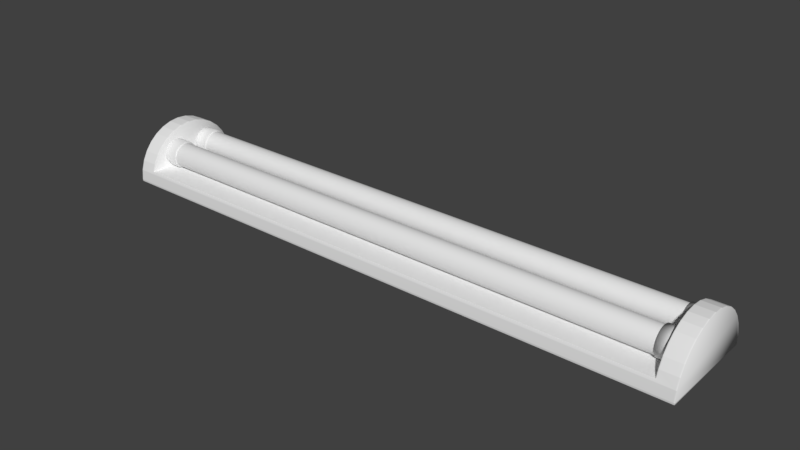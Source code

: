 # Source: lightA.blend  (saved by Blender 2.79.0; exported with 4.5.12 LTS)
import bpy
from mathutils import Matrix  # noqa: F401  (used for matrix-valued properties, if any)

bpy.ops.wm.read_factory_settings(use_empty=True)
scene = bpy.context.scene
scene.name = 'Scene'

# ---- collections
col_collection_1 = bpy.data.collections.new('Collection 1'); scene.collection.children.link(col_collection_1)

# ---- world
world_world = bpy.data.worlds.new('World'); scene.world = world_world
world_world.color = (0.05088, 0.05088, 0.05088)
world_world.use_sun_shadow = False
world_world.sun_shadow_jitter_overblur = 0.0
world_world.cycles.sampling_method = 'MANUAL'

# ---- meshes
me_cylinder_001 = bpy.data.meshes.new('Cylinder.001')
me_cylinder_001.from_pydata([(0.0, 1.0, -1.0), (0.0, 1.0, 1.0), (0.1951, 0.9808, -1.0), (0.1951, 0.9808, 1.0), (0.3827, 0.9239, -1.0), (0.3827, 0.9239, 1.0), (0.5556, 0.8315, -1.0), (0.5556, 0.8315, 1.0), (0.7071, 0.7071, -1.0), (0.7071, 0.7071, 1.0), (0.8315, 0.5556, -1.0), (0.8315, 0.5556, 1.0), (0.9239, 0.3827, -1.0), (0.9239, 0.3827, 1.0), (0.9808, 0.1951, -1.0), (0.9808, 0.1951, 1.0), (1.0, 7.55e-08, -1.0), (1.0, 7.55e-08, 1.0), (0.9808, -0.1951, -1.0), (0.9808, -0.1951, 1.0), (0.9239, -0.3827, -1.0), (0.9239, -0.3827, 1.0), (0.8315, -0.5556, -1.0), (0.8315, -0.5556, 1.0), (0.7071, -0.7071, -1.0), (0.7071, -0.7071, 1.0), (0.5556, -0.8315, -1.0), (0.5556, -0.8315, 1.0), (0.3827, -0.9239, -1.0), (0.3827, -0.9239, 1.0), (0.1951, -0.9808, -1.0), (0.1951, -0.9808, 1.0), (-3.258e-07, -1.0, -1.0), (-3.258e-07, -1.0, 1.0), (-0.1951, -0.9808, -1.0), (-0.1951, -0.9808, 1.0), (-0.3827, -0.9239, -1.0), (-0.3827, -0.9239, 1.0), (-0.5556, -0.8315, -1.0), (-0.5556, -0.8315, 1.0), (-0.7071, -0.7071, -1.0), (-0.7071, -0.7071, 1.0), (-0.8315, -0.5556, -1.0), (-0.8315, -0.5556, 1.0), (-0.9239, -0.3827, -1.0), (-0.9239, -0.3827, 1.0), (-0.9808, -0.1951, -1.0), (-0.9808, -0.1951, 1.0), (-1.0, 9.656e-07, -1.0), (-1.0, 9.656e-07, 1.0), (-0.9808, 0.1951, -1.0), (-0.9808, 0.1951, 1.0), (-0.9239, 0.3827, -1.0), (-0.9239, 0.3827, 1.0), (-0.8315, 0.5556, -1.0), (-0.8315, 0.5556, 1.0), (-0.7071, 0.7071, -1.0), (-0.7071, 0.7071, 1.0), (-0.5556, 0.8315, -1.0), (-0.5556, 0.8315, 1.0), (-0.3827, 0.9239, -1.0), (-0.3827, 0.9239, 1.0), (-0.1951, 0.9808, -1.0), (-0.1951, 0.9808, 1.0)], [], [(0, 1, 3, 2), (2, 3, 5, 4), (4, 5, 7, 6), (6, 7, 9, 8), (8, 9, 11, 10), (10, 11, 13, 12), (12, 13, 15, 14), (14, 15, 17, 16), (16, 17, 19, 18), (18, 19, 21, 20), (20, 21, 23, 22), (22, 23, 25, 24), (24, 25, 27, 26), (26, 27, 29, 28), (28, 29, 31, 30), (30, 31, 33, 32), (32, 33, 35, 34), (34, 35, 37, 36), (36, 37, 39, 38), (38, 39, 41, 40), (40, 41, 43, 42), (42, 43, 45, 44), (44, 45, 47, 46), (46, 47, 49, 48), (48, 49, 51, 50), (50, 51, 53, 52), (52, 53, 55, 54), (54, 55, 57, 56), (56, 57, 59, 58), (58, 59, 61, 60), (3, 1, 63, 61, 59, 57, 55, 53, 51, 49, 47, 45, 43, 41, 39, 37, 35, 33, 31, 29, 27, 25, 23, 21, 19, 17, 15, 13, 11, 9, 7, 5), (60, 61, 63, 62), (62, 63, 1, 0), (0, 2, 4, 6, 8, 10, 12, 14, 16, 18, 20, 22, 24, 26, 28, 30, 32, 34, 36, 38, 40, 42, 44, 46, 48, 50, 52, 54, 56, 58, 60, 62)])
me_cylinder_001.polygons.foreach_set('use_smooth', [True] * 34)
me_cylinder_001.use_remesh_preserve_volume = False
me_cylinder_001.use_remesh_preserve_attributes = False
me_cylinder_001.use_mirror_vertex_groups = False
me_cylinder_001.update()
me_cylinder = bpy.data.meshes.new('Cylinder')
me_cylinder.from_pydata([(0.00453, 0.9996, -0.9954), (-9.604e-09, 0.9954, -1.0), (-0.00453, 0.9996, -0.9954), (0.00356, 0.9993, -0.9972), (0.002358, 0.9984, -0.9987), (0.002452, 0.9997, -0.9954), (0.00173, 0.9994, -0.9973), (0.00103, 0.999, -0.9987), (-2.72e-09, 0.9992, -0.9983), (-0.001108, 0.9971, -0.9997), (-0.002358, 0.9984, -0.9987), (0.001108, 0.9971, -0.9997), (-5.84e-09, 0.9981, -0.9993), (-0.00103, 0.999, -0.9987), (-0.002452, 0.9997, -0.9954), (2.328e-10, 0.9997, -0.9954), (-0.00356, 0.9993, -0.9972), (-0.00173, 0.9994, -0.9973), (-1.019e-09, 0.9995, -0.9973), (6.112e-10, 0.9954, 1.0), (0.00453, 0.9996, 0.9954), (-0.00453, 0.9996, 0.9954), (0.001108, 0.9971, 0.9997), (0.002358, 0.9984, 0.9987), (-0.001108, 0.9971, 0.9997), (4.56e-10, 0.9981, 0.9993), (0.00103, 0.999, 0.9987), (1.233e-10, 0.9992, 0.9983), (0.002452, 0.9997, 0.9954), (-2.328e-10, 0.9997, 0.9954), (0.00356, 0.9993, 0.9972), (0.00173, 0.9994, 0.9973), (-5.821e-11, 0.9995, 0.9973), (-0.00356, 0.9993, 0.9972), (-0.002358, 0.9984, 0.9987), (-0.002452, 0.9997, 0.9954), (-0.00173, 0.9994, 0.9973), (-0.00103, 0.999, 0.9987), (-3.269e-07, -0.9954, -1.0), (0.00453, -0.9996, -0.9954), (-0.004531, -0.9996, -0.9954), (0.001107, -0.9971, -0.9997), (0.002357, -0.9984, -0.9987), (-0.001108, -0.9971, -0.9997), (-3.283e-07, -0.9981, -0.9993), (0.001029, -0.999, -0.9987), (-3.275e-07, -0.9992, -0.9983), (0.002452, -0.9997, -0.9954), (-3.268e-07, -0.9997, -0.9954), (0.003559, -0.9993, -0.9972), (0.001729, -0.9994, -0.9973), (-3.27e-07, -0.9995, -0.9973), (-0.00356, -0.9993, -0.9972), (-0.002358, -0.9984, -0.9987), (-0.002452, -0.9997, -0.9954), (-0.00173, -0.9994, -0.9973), (-0.00103, -0.999, -0.9987), (0.00453, -0.9996, 0.9954), (-3.238e-07, -0.9954, 1.0), (-0.004531, -0.9996, 0.9954), (0.003559, -0.9993, 0.9972), (0.002357, -0.9984, 0.9987), (0.002452, -0.9997, 0.9954), (0.001729, -0.9994, 0.9973), (0.001029, -0.999, 0.9987), (-3.268e-07, -0.9992, 0.9983), (-0.001108, -0.9971, 0.9997), (-0.002358, -0.9984, 0.9987), (0.001107, -0.9971, 0.9997), (-3.271e-07, -0.9981, 0.9993), (-0.00103, -0.999, 0.9987), (-0.002452, -0.9997, 0.9954), (-3.256e-07, -0.9997, 0.9954), (-0.00356, -0.9993, 0.9972), (-0.00173, -0.9994, 0.9973), (-3.261e-07, -0.9995, 0.9973), (-0.1942, -0.9763, -1.0), (-0.1906, -0.9812, -0.9954), (-0.1994, -0.9795, -0.9954), (-0.1934, -0.9781, -0.9997), (-0.1925, -0.9797, -0.9987), (-0.1956, -0.9777, -0.9997), (-0.1947, -0.9789, -0.9993), (-0.1939, -0.98, -0.9987), (-0.1949, -0.98, -0.9983), (-0.1926, -0.981, -0.9954), (-0.195, -0.9805, -0.9954), (-0.1915, -0.9808, -0.9972), (-0.1933, -0.9805, -0.9973), (-0.195, -0.9803, -0.9973), (-0.1984, -0.9794, -0.9972), (-0.1971, -0.9788, -0.9987), (-0.1974, -0.98, -0.9954), (-0.1967, -0.9799, -0.9973), (-0.1959, -0.9796, -0.9987), (-0.1942, -0.9763, 1.0), (-0.1994, -0.9795, 0.9954), (-0.1906, -0.9812, 0.9954), (-0.1956, -0.9777, 0.9997), (-0.1971, -0.9788, 0.9987), (-0.1934, -0.9781, 0.9997), (-0.1947, -0.9789, 0.9993), (-0.1959, -0.9796, 0.9987), (-0.1949, -0.98, 0.9983), (-0.1974, -0.98, 0.9954), (-0.195, -0.9805, 0.9954), (-0.1984, -0.9794, 0.9972), (-0.1967, -0.9799, 0.9973), (-0.195, -0.9803, 0.9973), (-0.1915, -0.9808, 0.9972), (-0.1925, -0.9797, 0.9987), (-0.1926, -0.981, 0.9954), (-0.1933, -0.9805, 0.9973), (-0.1939, -0.98, 0.9987), (-0.3809, -0.9197, -1.0), (-0.3783, -0.9252, -0.9954), (-0.3867, -0.9217, -0.9954), (-0.3805, -0.9216, -0.9997), (-0.3799, -0.9233, -0.9987), (-0.3826, -0.9207, -0.9997), (-0.382, -0.9221, -0.9993), (-0.3813, -0.9233, -0.9987), (-0.3824, -0.9231, -0.9983), (-0.3803, -0.9245, -0.9954), (-0.3826, -0.9236, -0.9954), (-0.3791, -0.9246, -0.9972), (-0.3809, -0.924, -0.9973), (-0.3825, -0.9235, -0.9973), (-0.3857, -0.9219, -0.9972), (-0.3843, -0.9215, -0.9987), (-0.3848, -0.9227, -0.9954), (-0.3841, -0.9227, -0.9973), (-0.3832, -0.9225, -0.9987), (-0.3783, -0.9252, 0.9954), (-0.3809, -0.9197, 1.0), (-0.3867, -0.9217, 0.9954), (-0.3791, -0.9246, 0.9972), (-0.3799, -0.9233, 0.9987), (-0.3803, -0.9245, 0.9954), (-0.3809, -0.924, 0.9973), (-0.3813, -0.9233, 0.9987), (-0.3824, -0.9231, 0.9983), (-0.3826, -0.9207, 0.9997), (-0.3843, -0.9215, 0.9987), (-0.3805, -0.9216, 0.9997), (-0.382, -0.9221, 0.9993), (-0.3832, -0.9225, 0.9987), (-0.3848, -0.9227, 0.9954), (-0.3826, -0.9236, 0.9954), (-0.3857, -0.9219, 0.9972), (-0.3841, -0.9227, 0.9973), (-0.3825, -0.9235, 0.9973), (-0.553, -0.8277, -1.0), (-0.5516, -0.8336, -0.9954), (-0.5591, -0.8286, -0.9954), (-0.553, -0.8296, -0.9997), (-0.5527, -0.8315, -0.9987), (-0.5549, -0.8284, -0.9997), (-0.5545, -0.8299, -0.9993), (-0.5541, -0.8312, -0.9987), (-0.5551, -0.8308, -0.9983), (-0.5534, -0.8326, -0.9954), (-0.5554, -0.8313, -0.9954), (-0.5522, -0.8329, -0.9972), (-0.5538, -0.8319, -0.9973), (-0.5553, -0.8311, -0.9973), (-0.5581, -0.8289, -0.9972), (-0.5567, -0.8289, -0.9987), (-0.5574, -0.8298, -0.9954), (-0.5567, -0.83, -0.9973), (-0.5558, -0.83, -0.9987), (-0.5516, -0.8336, 0.9954), (-0.553, -0.8277, 1.0), (-0.5591, -0.8286, 0.9954), (-0.5522, -0.8329, 0.9972), (-0.5527, -0.8315, 0.9987), (-0.5534, -0.8326, 0.9954), (-0.5538, -0.8319, 0.9973), (-0.5541, -0.8312, 0.9987), (-0.5551, -0.8308, 0.9983), (-0.5549, -0.8284, 0.9997), (-0.5567, -0.8289, 0.9987), (-0.553, -0.8296, 0.9997), (-0.5545, -0.8299, 0.9993), (-0.5558, -0.83, 0.9987), (-0.5574, -0.8298, 0.9954), (-0.5554, -0.8313, 0.9954), (-0.5581, -0.8289, 0.9972), (-0.5567, -0.83, 0.9973), (-0.5553, -0.8311, 0.9973), (-0.7039, -0.7039, -1.0), (-0.7036, -0.71, -0.9954), (-0.71, -0.7036, -0.9954), (-0.7043, -0.7058, -0.9997), (-0.7043, -0.7077, -0.9987), (-0.7058, -0.7042, -0.9997), (-0.7058, -0.7058, -0.9993), (-0.7056, -0.7071, -0.9987), (-0.7065, -0.7065, -0.9983), (-0.7052, -0.7086, -0.9954), (-0.7069, -0.7069, -0.9954), (-0.7041, -0.7091, -0.9972), (-0.7055, -0.7079, -0.9973), (-0.7068, -0.7068, -0.9973), (-0.7091, -0.7041, -0.9972), (-0.7077, -0.7043, -0.9987), (-0.7086, -0.7052, -0.9954), (-0.7079, -0.7055, -0.9973), (-0.7071, -0.7056, -0.9987), (-0.7036, -0.71, 0.9954), (-0.7039, -0.7039, 1.0), (-0.71, -0.7036, 0.9954), (-0.7041, -0.7091, 0.9972), (-0.7043, -0.7077, 0.9987), (-0.7052, -0.7086, 0.9954), (-0.7055, -0.7079, 0.9973), (-0.7056, -0.7071, 0.9987), (-0.7065, -0.7065, 0.9983), (-0.7058, -0.7042, 0.9997), (-0.7077, -0.7043, 0.9987), (-0.7043, -0.7058, 0.9997), (-0.7058, -0.7058, 0.9993), (-0.7071, -0.7056, 0.9987), (-0.7086, -0.7052, 0.9954), (-0.7069, -0.7069, 0.9954), (-0.7091, -0.7041, 0.9972), (-0.7079, -0.7055, 0.9973), (-0.7068, -0.7068, 0.9973), (-0.8277, -0.553, -1.0), (-0.8286, -0.5591, -0.9954), (-0.8336, -0.5516, -0.9954), (-0.8284, -0.5549, -0.9997), (-0.8289, -0.5567, -0.9987), (-0.8296, -0.553, -0.9997), (-0.8299, -0.5545, -0.9993), (-0.83, -0.5558, -0.9987), (-0.8308, -0.5551, -0.9983), (-0.8299, -0.5574, -0.9954), (-0.8313, -0.5554, -0.9954), (-0.8289, -0.5581, -0.9972), (-0.83, -0.5567, -0.9973), (-0.8311, -0.5553, -0.9973), (-0.8329, -0.5522, -0.9972), (-0.8315, -0.5527, -0.9987), (-0.8326, -0.5534, -0.9954), (-0.8319, -0.5538, -0.9973), (-0.8312, -0.5541, -0.9987), (-0.8286, -0.5591, 0.9954), (-0.8277, -0.553, 1.0), (-0.8336, -0.5516, 0.9954), (-0.8289, -0.5581, 0.9972), (-0.8289, -0.5567, 0.9987), (-0.8299, -0.5574, 0.9954), (-0.83, -0.5567, 0.9973), (-0.83, -0.5558, 0.9987), (-0.8308, -0.5551, 0.9983), (-0.8296, -0.553, 0.9997), (-0.8315, -0.5527, 0.9987), (-0.8284, -0.5549, 0.9997), (-0.8299, -0.5545, 0.9993), (-0.8312, -0.5541, 0.9987), (-0.8326, -0.5534, 0.9954), (-0.8313, -0.5554, 0.9954), (-0.8329, -0.5522, 0.9972), (-0.8319, -0.5538, 0.9973), (-0.8311, -0.5553, 0.9973), (-0.9197, -0.3809, -1.0), (-0.9217, -0.3867, -0.9954), (-0.9252, -0.3783, -0.9954), (-0.9207, -0.3826, -0.9997), (-0.9215, -0.3843, -0.9987), (-0.9216, -0.3805, -0.9997), (-0.9221, -0.382, -0.9993), (-0.9225, -0.3832, -0.9987), (-0.9231, -0.3824, -0.9983), (-0.9227, -0.3848, -0.9954), (-0.9236, -0.3826, -0.9954), (-0.9219, -0.3857, -0.9972), (-0.9227, -0.3841, -0.9973), (-0.9235, -0.3825, -0.9973), (-0.9246, -0.3791, -0.9972), (-0.9233, -0.3799, -0.9987), (-0.9245, -0.3803, -0.9954), (-0.924, -0.3809, -0.9973), (-0.9233, -0.3813, -0.9987), (-0.9217, -0.3867, 0.9954), (-0.9197, -0.3809, 1.0), (-0.9252, -0.3783, 0.9954), (-0.9219, -0.3857, 0.9972), (-0.9215, -0.3843, 0.9987), (-0.9227, -0.3848, 0.9954), (-0.9227, -0.3841, 0.9973), (-0.9225, -0.3832, 0.9987), (-0.9231, -0.3824, 0.9983), (-0.9216, -0.3805, 0.9997), (-0.9233, -0.3799, 0.9987), (-0.9207, -0.3826, 0.9997), (-0.9221, -0.382, 0.9993), (-0.9233, -0.3813, 0.9987), (-0.9245, -0.3803, 0.9954), (-0.9236, -0.3826, 0.9954), (-0.9246, -0.3791, 0.9972), (-0.924, -0.3809, 0.9973), (-0.9235, -0.3825, 0.9973), (-0.9763, -0.1942, -1.0), (-0.9795, -0.1994, -0.9954), (-0.9812, -0.1906, -0.9954), (-0.9777, -0.1956, -0.9997), (-0.9788, -0.1971, -0.9987), (-0.9781, -0.1934, -0.9997), (-0.9789, -0.1947, -0.9993), (-0.9796, -0.1959, -0.9987), (-0.98, -0.1949, -0.9983), (-0.98, -0.1974, -0.9954), (-0.9805, -0.195, -0.9954), (-0.9794, -0.1984, -0.9972), (-0.9799, -0.1967, -0.9973), (-0.9803, -0.195, -0.9973), (-0.9808, -0.1915, -0.9972), (-0.9797, -0.1925, -0.9987), (-0.981, -0.1926, -0.9954), (-0.9805, -0.1933, -0.9973), (-0.98, -0.1939, -0.9987), (-0.9795, -0.1994, 0.9954), (-0.9763, -0.1942, 1.0), (-0.9812, -0.1906, 0.9954), (-0.9794, -0.1984, 0.9972), (-0.9788, -0.1971, 0.9987), (-0.98, -0.1974, 0.9954), (-0.9799, -0.1967, 0.9973), (-0.9796, -0.1959, 0.9987), (-0.98, -0.1949, 0.9983), (-0.9781, -0.1934, 0.9997), (-0.9797, -0.1925, 0.9987), (-0.9777, -0.1956, 0.9997), (-0.9789, -0.1947, 0.9993), (-0.98, -0.1939, 0.9987), (-0.981, -0.1926, 0.9954), (-0.9805, -0.195, 0.9954), (-0.9808, -0.1915, 0.9972), (-0.9805, -0.1933, 0.9973), (-0.9803, -0.195, 0.9973), (-0.9954, 9.572e-07, -1.0), (-0.9996, -0.00453, -0.9954), (-0.9996, 0.004531, -0.9954), (-0.9971, -0.001107, -0.9997), (-0.9984, -0.002357, -0.9987), (-0.9971, 0.001109, -0.9997), (-0.9981, 9.616e-07, -0.9993), (-0.999, -0.001029, -0.9987), (-0.9992, 9.64e-07, -0.9983), (-0.9997, -0.002451, -0.9954), (-0.9997, 9.66e-07, -0.9954), (-0.9993, -0.003559, -0.9972), (-0.9994, -0.001729, -0.9973), (-0.9995, 9.651e-07, -0.9973), (-0.9993, 0.003561, -0.9972), (-0.9984, 0.002359, -0.9987), (-0.9997, 0.002453, -0.9954), (-0.9994, 0.001731, -0.9973), (-0.999, 0.00103, -0.9987), (-0.9996, -0.00453, 0.9954), (-0.9954, 9.572e-07, 1.0), (-0.9996, 0.004531, 0.9954), (-0.9993, -0.003559, 0.9972), (-0.9984, -0.002357, 0.9987), (-0.9997, -0.002451, 0.9954), (-0.9994, -0.001729, 0.9973), (-0.999, -0.001029, 0.9987), (-0.9992, 9.644e-07, 0.9983), (-0.9971, 0.001109, 0.9997), (-0.9984, 0.002359, 0.9987), (-0.9971, -0.001107, 0.9997), (-0.9981, 9.627e-07, 0.9993), (-0.999, 0.00103, 0.9987), (-0.9997, 0.002453, 0.9954), (-0.9997, 9.653e-07, 0.9954), (-0.9993, 0.003561, 0.9972), (-0.9994, 0.001731, 0.9973), (-0.9995, 9.65e-07, 0.9973), (-0.9763, 0.1942, -1.0), (-0.9812, 0.1906, -0.9954), (-0.9795, 0.1994, -0.9954), (-0.9781, 0.1934, -0.9997), (-0.9797, 0.1925, -0.9987), (-0.9777, 0.1956, -0.9997), (-0.9789, 0.1947, -0.9993), (-0.98, 0.1939, -0.9987), (-0.98, 0.1949, -0.9983), (-0.981, 0.1926, -0.9954), (-0.9805, 0.195, -0.9954), (-0.9808, 0.1915, -0.9972), (-0.9805, 0.1933, -0.9973), (-0.9803, 0.195, -0.9973), (-0.9794, 0.1984, -0.9972), (-0.9788, 0.1971, -0.9987), (-0.98, 0.1974, -0.9954), (-0.9799, 0.1967, -0.9973), (-0.9796, 0.1959, -0.9987), (-0.9812, 0.1906, 0.9954), (-0.9763, 0.1942, 1.0), (-0.9795, 0.1994, 0.9954), (-0.9808, 0.1915, 0.9972), (-0.9797, 0.1925, 0.9987), (-0.981, 0.1926, 0.9954), (-0.9805, 0.1933, 0.9973), (-0.98, 0.1939, 0.9987), (-0.98, 0.1949, 0.9983), (-0.9777, 0.1956, 0.9997), (-0.9788, 0.1971, 0.9987), (-0.9781, 0.1934, 0.9997), (-0.9789, 0.1947, 0.9993), (-0.9796, 0.1959, 0.9987), (-0.98, 0.1974, 0.9954), (-0.9805, 0.195, 0.9954), (-0.9794, 0.1984, 0.9972), (-0.9799, 0.1967, 0.9973), (-0.9803, 0.195, 0.9973), (-0.9197, 0.3809, -1.0), (-0.9252, 0.3783, -0.9954), (-0.9217, 0.3867, -0.9954), (-0.9216, 0.3805, -0.9997), (-0.9233, 0.3799, -0.9987), (-0.9207, 0.3826, -0.9997), (-0.9221, 0.382, -0.9993), (-0.9233, 0.3813, -0.9987), (-0.9231, 0.3824, -0.9983), (-0.9245, 0.3803, -0.9954), (-0.9236, 0.3826, -0.9954), (-0.9246, 0.3791, -0.9972), (-0.924, 0.3809, -0.9973), (-0.9235, 0.3825, -0.9973), (-0.9219, 0.3857, -0.9972), (-0.9215, 0.3843, -0.9987), (-0.9227, 0.3848, -0.9954), (-0.9227, 0.3841, -0.9973), (-0.9225, 0.3832, -0.9987), (-0.9252, 0.3783, 0.9954), (-0.9197, 0.3809, 1.0), (-0.9217, 0.3867, 0.9954), (-0.9246, 0.3791, 0.9972), (-0.9233, 0.3799, 0.9987), (-0.9245, 0.3803, 0.9954), (-0.924, 0.3809, 0.9973), (-0.9233, 0.3813, 0.9987), (-0.9231, 0.3824, 0.9983), (-0.9207, 0.3826, 0.9997), (-0.9215, 0.3843, 0.9987), (-0.9216, 0.3805, 0.9997), (-0.9221, 0.382, 0.9993), (-0.9225, 0.3832, 0.9987), (-0.9227, 0.3848, 0.9954), (-0.9236, 0.3826, 0.9954), (-0.9219, 0.3857, 0.9972), (-0.9227, 0.3841, 0.9973), (-0.9235, 0.3825, 0.9973), (-0.8277, 0.553, -1.0), (-0.8336, 0.5516, -0.9954), (-0.8286, 0.5591, -0.9954), (-0.8296, 0.553, -0.9997), (-0.8315, 0.5527, -0.9987), (-0.8284, 0.5549, -0.9997), (-0.8299, 0.5545, -0.9993), (-0.8312, 0.5541, -0.9987), (-0.8308, 0.5551, -0.9983), (-0.8326, 0.5534, -0.9954), (-0.8313, 0.5554, -0.9954), (-0.8329, 0.5522, -0.9972), (-0.8319, 0.5538, -0.9973), (-0.8311, 0.5553, -0.9973), (-0.8289, 0.5581, -0.9972), (-0.8289, 0.5567, -0.9987), (-0.8298, 0.5574, -0.9954), (-0.83, 0.5567, -0.9973), (-0.83, 0.5558, -0.9987), (-0.8336, 0.5516, 0.9954), (-0.8277, 0.553, 1.0), (-0.8286, 0.5591, 0.9954), (-0.8329, 0.5522, 0.9972), (-0.8315, 0.5527, 0.9987), (-0.8326, 0.5534, 0.9954), (-0.8319, 0.5538, 0.9973), (-0.8312, 0.5541, 0.9987), (-0.8308, 0.5551, 0.9983), (-0.8284, 0.5549, 0.9997), (-0.8289, 0.5567, 0.9987), (-0.8296, 0.553, 0.9997), (-0.8299, 0.5545, 0.9993), (-0.83, 0.5558, 0.9987), (-0.8298, 0.5574, 0.9954), (-0.8313, 0.5554, 0.9954), (-0.8289, 0.5581, 0.9972), (-0.83, 0.5567, 0.9973), (-0.8311, 0.5553, 0.9973), (-0.7039, 0.7039, -1.0), (-0.71, 0.7036, -0.9954), (-0.7036, 0.71, -0.9954), (-0.7058, 0.7043, -0.9997), (-0.7077, 0.7043, -0.9987), (-0.7042, 0.7058, -0.9997), (-0.7058, 0.7058, -0.9993), (-0.7071, 0.7056, -0.9987), (-0.7065, 0.7065, -0.9983), (-0.7086, 0.7052, -0.9954), (-0.7069, 0.7069, -0.9954), (-0.7091, 0.7041, -0.9972), (-0.7079, 0.7055, -0.9973), (-0.7068, 0.7068, -0.9973), (-0.7041, 0.7091, -0.9972), (-0.7043, 0.7077, -0.9987), (-0.7052, 0.7086, -0.9954), (-0.7055, 0.7079, -0.9973), (-0.7056, 0.7071, -0.9987), (-0.71, 0.7036, 0.9954), (-0.7039, 0.7039, 1.0), (-0.7036, 0.71, 0.9954), (-0.7091, 0.7041, 0.9972), (-0.7077, 0.7043, 0.9987), (-0.7086, 0.7052, 0.9954), (-0.7079, 0.7055, 0.9973), (-0.7071, 0.7056, 0.9987), (-0.7065, 0.7065, 0.9983), (-0.7042, 0.7058, 0.9997), (-0.7043, 0.7077, 0.9987), (-0.7058, 0.7043, 0.9997), (-0.7058, 0.7058, 0.9993), (-0.7056, 0.7071, 0.9987), (-0.7052, 0.7086, 0.9954), (-0.7069, 0.7069, 0.9954), (-0.7041, 0.7091, 0.9972), (-0.7055, 0.7079, 0.9973), (-0.7068, 0.7068, 0.9973), (-0.553, 0.8277, -1.0), (-0.5591, 0.8286, -0.9954), (-0.5516, 0.8336, -0.9954), (-0.5549, 0.8284, -0.9997), (-0.5567, 0.8289, -0.9987), (-0.553, 0.8296, -0.9997), (-0.5545, 0.8299, -0.9993), (-0.5558, 0.83, -0.9987), (-0.5551, 0.8308, -0.9983), (-0.5574, 0.8299, -0.9954), (-0.5554, 0.8313, -0.9954), (-0.5581, 0.8289, -0.9972), (-0.5567, 0.83, -0.9973), (-0.5553, 0.8311, -0.9973), (-0.5522, 0.8329, -0.9972), (-0.5527, 0.8315, -0.9987), (-0.5534, 0.8326, -0.9954), (-0.5538, 0.8319, -0.9973), (-0.5541, 0.8312, -0.9987), (-0.5591, 0.8286, 0.9954), (-0.553, 0.8277, 1.0), (-0.5516, 0.8336, 0.9954), (-0.5581, 0.8289, 0.9972), (-0.5567, 0.8289, 0.9987), (-0.5574, 0.8299, 0.9954), (-0.5567, 0.83, 0.9973), (-0.5558, 0.83, 0.9987), (-0.5551, 0.8308, 0.9983), (-0.553, 0.8296, 0.9997), (-0.5527, 0.8315, 0.9987), (-0.5549, 0.8284, 0.9997), (-0.5545, 0.8299, 0.9993), (-0.5541, 0.8312, 0.9987), (-0.5534, 0.8326, 0.9954), (-0.5554, 0.8313, 0.9954), (-0.5522, 0.8329, 0.9972), (-0.5538, 0.8319, 0.9973), (-0.5553, 0.8311, 0.9973), (-0.3809, 0.9197, -1.0), (-0.3867, 0.9217, -0.9954), (-0.3783, 0.9252, -0.9954), (-0.3826, 0.9207, -0.9997), (-0.3843, 0.9215, -0.9987), (-0.3805, 0.9216, -0.9997), (-0.382, 0.9221, -0.9993), (-0.3832, 0.9225, -0.9987), (-0.3824, 0.9231, -0.9983), (-0.3848, 0.9227, -0.9954), (-0.3826, 0.9236, -0.9954), (-0.3857, 0.9219, -0.9972), (-0.3841, 0.9227, -0.9973), (-0.3825, 0.9235, -0.9973), (-0.3791, 0.9246, -0.9972), (-0.3799, 0.9233, -0.9987), (-0.3803, 0.9245, -0.9954), (-0.3809, 0.924, -0.9973), (-0.3813, 0.9233, -0.9987), (-0.3867, 0.9217, 0.9954), (-0.3809, 0.9197, 1.0), (-0.3783, 0.9252, 0.9954), (-0.3857, 0.9219, 0.9972), (-0.3843, 0.9215, 0.9987), (-0.3848, 0.9227, 0.9954), (-0.3841, 0.9227, 0.9973), (-0.3832, 0.9225, 0.9987), (-0.3824, 0.9231, 0.9983), (-0.3805, 0.9216, 0.9997), (-0.3799, 0.9233, 0.9987), (-0.3826, 0.9207, 0.9997), (-0.382, 0.9221, 0.9993), (-0.3813, 0.9233, 0.9987), (-0.3803, 0.9245, 0.9954), (-0.3826, 0.9236, 0.9954), (-0.3791, 0.9246, 0.9972), (-0.3809, 0.924, 0.9973), (-0.3825, 0.9235, 0.9973), (-0.1942, 0.9763, -1.0), (-0.1994, 0.9795, -0.9954), (-0.1906, 0.9812, -0.9954), (-0.1956, 0.9777, -0.9997), (-0.1971, 0.9788, -0.9987), (-0.1934, 0.9781, -0.9997), (-0.1947, 0.9789, -0.9993), (-0.1959, 0.9796, -0.9987), (-0.1949, 0.98, -0.9983), (-0.1974, 0.98, -0.9954), (-0.195, 0.9805, -0.9954), (-0.1984, 0.9794, -0.9972), (-0.1967, 0.9799, -0.9973), (-0.195, 0.9803, -0.9973), (-0.1915, 0.9808, -0.9972), (-0.1925, 0.9797, -0.9987), (-0.1926, 0.981, -0.9954), (-0.1933, 0.9805, -0.9973), (-0.1939, 0.98, -0.9987), (-0.1942, 0.9763, 1.0), (-0.1906, 0.9812, 0.9954), (-0.1994, 0.9795, 0.9954), (-0.1934, 0.9781, 0.9997), (-0.1925, 0.9797, 0.9987), (-0.1956, 0.9777, 0.9997), (-0.1947, 0.9789, 0.9993), (-0.1939, 0.98, 0.9987), (-0.1949, 0.98, 0.9983), (-0.1926, 0.981, 0.9954), (-0.195, 0.9805, 0.9954), (-0.1915, 0.9808, 0.9972), (-0.1933, 0.9805, 0.9973), (-0.195, 0.9803, 0.9973), (-0.1984, 0.9794, 0.9972), (-0.1971, 0.9788, 0.9987), (-0.1974, 0.98, 0.9954), (-0.1967, 0.9799, 0.9973), (-0.1959, 0.9796, 0.9987), (-0.2401, -0.9626, 0.9365), (-0.2358, -0.9685, 0.9456), (-0.2447, -0.961, 0.941), (-0.2398, -0.9644, 0.9386), (-0.2388, -0.9662, 0.941), (-0.2405, -0.9622, 0.9382), (-0.2401, -0.9643, 0.9396), (-0.2396, -0.966, 0.941), (-0.2402, -0.9653, 0.941), (-0.238, -0.9674, 0.9439), (-0.2405, -0.9656, 0.9424), (-0.2374, -0.9676, 0.9435), (-0.2389, -0.9668, 0.9424), (-0.2403, -0.9657, 0.9416), (-0.2429, -0.9614, 0.9407), (-0.2414, -0.9618, 0.9397), (-0.2428, -0.9634, 0.9414), (-0.2416, -0.9638, 0.941), (-0.2407, -0.964, 0.9404), (-0.2401, 0.9626, 0.9365), (-0.2447, 0.961, 0.941), (-0.2358, 0.9685, 0.9456), (-0.2405, 0.9622, 0.9382), (-0.2414, 0.9618, 0.9397), (-0.2398, 0.9644, 0.9386), (-0.2401, 0.9643, 0.9396), (-0.2407, 0.964, 0.9404), (-0.2402, 0.9653, 0.941), (-0.2428, 0.9634, 0.9414), (-0.2405, 0.9656, 0.9424), (-0.2429, 0.9614, 0.9407), (-0.2416, 0.9638, 0.941), (-0.2403, 0.9657, 0.9416), (-0.2374, 0.9676, 0.9435), (-0.2388, 0.9662, 0.941), (-0.238, 0.9674, 0.9439), (-0.2389, 0.9668, 0.9424), (-0.2396, 0.966, 0.941), (-0.2401, -0.9626, -0.9365), (-0.2447, -0.961, -0.941), (-0.2358, -0.9685, -0.9456), (-0.2405, -0.9622, -0.9382), (-0.2414, -0.9618, -0.9397), (-0.2398, -0.9644, -0.9386), (-0.2401, -0.9643, -0.9396), (-0.2407, -0.964, -0.9404), (-0.2402, -0.9653, -0.941), (-0.2428, -0.9634, -0.9414), (-0.2405, -0.9656, -0.9424), (-0.2429, -0.9614, -0.9407), (-0.2416, -0.9638, -0.941), (-0.2403, -0.9657, -0.9416), (-0.2374, -0.9676, -0.9435), (-0.2388, -0.9662, -0.941), (-0.238, -0.9674, -0.9439), (-0.2389, -0.9668, -0.9424), (-0.2396, -0.966, -0.941), (-0.2401, 0.9626, -0.9365), (-0.2358, 0.9685, -0.9456), (-0.2447, 0.961, -0.941), (-0.2398, 0.9644, -0.9386), (-0.2388, 0.9662, -0.941), (-0.2405, 0.9622, -0.9382), (-0.2401, 0.9643, -0.9396), (-0.2396, 0.966, -0.941), (-0.2402, 0.9653, -0.941), (-0.238, 0.9674, -0.9439), (-0.2405, 0.9656, -0.9424), (-0.2374, 0.9676, -0.9435), (-0.2389, 0.9668, -0.9424), (-0.2403, 0.9657, -0.9416), (-0.2429, 0.9614, -0.9407), (-0.2414, 0.9618, -0.9397), (-0.2428, 0.9634, -0.9414), (-0.2416, 0.9638, -0.941), (-0.2407, 0.964, -0.9404), (-0.3783, -0.9252, -0.9456), (-0.3809, -0.9197, -0.941), (-0.3867, -0.9217, -0.9456), (-0.3791, -0.9246, -0.9439), (-0.3799, -0.9233, -0.9424), (-0.3803, -0.9245, -0.9456), (-0.3809, -0.924, -0.9438), (-0.3813, -0.9233, -0.9423), (-0.3824, -0.9231, -0.9427), (-0.3826, -0.9207, -0.9414), (-0.3843, -0.9215, -0.9424), (-0.3805, -0.9216, -0.9414), (-0.382, -0.9221, -0.9417), (-0.3832, -0.9225, -0.9423), (-0.3848, -0.9227, -0.9456), (-0.3826, -0.9236, -0.9456), (-0.3857, -0.9219, -0.9439), (-0.3841, -0.9227, -0.9438), (-0.3825, -0.9235, -0.9437), (-0.5591, -0.8286, -0.9456), (-0.5516, -0.8336, -0.9456), (-0.553, -0.8277, -0.941), (-0.5574, -0.8298, -0.9456), (-0.5554, -0.8313, -0.9456), (-0.5581, -0.8289, -0.9439), (-0.5567, -0.83, -0.9438), (-0.5553, -0.8311, -0.9437), (-0.5551, -0.8308, -0.9427), (-0.5522, -0.8329, -0.9439), (-0.5527, -0.8315, -0.9424), (-0.5534, -0.8326, -0.9456), (-0.5538, -0.8319, -0.9438), (-0.5541, -0.8312, -0.9423), (-0.5549, -0.8284, -0.9414), (-0.5567, -0.8289, -0.9424), (-0.553, -0.8296, -0.9414), (-0.5545, -0.8299, -0.9417), (-0.5558, -0.83, -0.9423), (-0.8286, -0.5591, -0.9456), (-0.8277, -0.553, -0.941), (-0.8336, -0.5516, -0.9456), (-0.8289, -0.5581, -0.9439), (-0.8289, -0.5567, -0.9424), (-0.8299, -0.5574, -0.9456), (-0.83, -0.5567, -0.9438), (-0.83, -0.5558, -0.9423), (-0.8308, -0.5551, -0.9427), (-0.8296, -0.553, -0.9414), (-0.8315, -0.5527, -0.9424), (-0.8284, -0.5549, -0.9414), (-0.8299, -0.5545, -0.9417), (-0.8312, -0.5541, -0.9423), (-0.8326, -0.5534, -0.9456), (-0.8313, -0.5554, -0.9456), (-0.8329, -0.5522, -0.9439), (-0.8319, -0.5538, -0.9438), (-0.8311, -0.5553, -0.9437), (-0.71, -0.7036, -0.9456), (-0.7036, -0.71, -0.9456), (-0.7039, -0.7039, -0.941), (-0.7086, -0.7052, -0.9456), (-0.7069, -0.7069, -0.9456), (-0.7091, -0.7041, -0.9439), (-0.7079, -0.7055, -0.9438), (-0.7068, -0.7068, -0.9437), (-0.7065, -0.7065, -0.9427), (-0.7041, -0.7091, -0.9439), (-0.7043, -0.7077, -0.9424), (-0.7052, -0.7086, -0.9456), (-0.7055, -0.7079, -0.9438), (-0.7056, -0.7071, -0.9423), (-0.7058, -0.7042, -0.9414), (-0.7077, -0.7043, -0.9424), (-0.7043, -0.7058, -0.9414), (-0.7058, -0.7058, -0.9417), (-0.7071, -0.7056, -0.9423), (-0.9252, 0.3783, -0.9456), (-0.9197, 0.3809, -0.941), (-0.9217, 0.3867, -0.9456), (-0.9246, 0.3791, -0.9439), (-0.9233, 0.3799, -0.9424), (-0.9245, 0.3803, -0.9456), (-0.924, 0.3809, -0.9438), (-0.9233, 0.3813, -0.9423), (-0.9231, 0.3824, -0.9427), (-0.9207, 0.3826, -0.9414), (-0.9215, 0.3843, -0.9424), (-0.9216, 0.3805, -0.9414), (-0.9221, 0.382, -0.9417), (-0.9225, 0.3832, -0.9423), (-0.9227, 0.3848, -0.9456), (-0.9236, 0.3826, -0.9456), (-0.9219, 0.3857, -0.9439), (-0.9227, 0.3841, -0.9438), (-0.9235, 0.3825, -0.9437), (-0.8286, 0.5591, -0.9456), (-0.8336, 0.5516, -0.9456), (-0.8277, 0.553, -0.941), (-0.8298, 0.5574, -0.9456), (-0.8313, 0.5554, -0.9456), (-0.8289, 0.5581, -0.9439), (-0.83, 0.5567, -0.9438), (-0.8311, 0.5553, -0.9437), (-0.8308, 0.5551, -0.9427), (-0.8329, 0.5522, -0.9439), (-0.8315, 0.5527, -0.9424), (-0.8326, 0.5534, -0.9456), (-0.8319, 0.5538, -0.9438), (-0.8312, 0.5541, -0.9423), (-0.8284, 0.5549, -0.9414), (-0.8289, 0.5567, -0.9424), (-0.8296, 0.553, -0.9414), (-0.8299, 0.5545, -0.9417), (-0.83, 0.5558, -0.9423), (-0.9812, 0.1906, -0.9456), (-0.9763, 0.1942, -0.941), (-0.9795, 0.1994, -0.9456), (-0.9808, 0.1915, -0.9439), (-0.9797, 0.1925, -0.9424), (-0.981, 0.1926, -0.9456), (-0.9805, 0.1933, -0.9438), (-0.98, 0.1939, -0.9423), (-0.98, 0.1949, -0.9427), (-0.9777, 0.1956, -0.9414), (-0.9788, 0.1971, -0.9424), (-0.9781, 0.1934, -0.9414), (-0.9789, 0.1947, -0.9417), (-0.9796, 0.1959, -0.9423), (-0.98, 0.1974, -0.9456), (-0.9805, 0.195, -0.9456), (-0.9794, 0.1984, -0.9439), (-0.9799, 0.1967, -0.9438), (-0.9803, 0.195, -0.9437), (-0.9996, -0.00453, -0.9456), (-0.9954, 9.552e-07, -0.941), (-0.9996, 0.004531, -0.9456), (-0.9993, -0.003559, -0.9439), (-0.9984, -0.002357, -0.9424), (-0.9997, -0.002451, -0.9456), (-0.9994, -0.001729, -0.9438), (-0.999, -0.001029, -0.9423), (-0.9992, 9.634e-07, -0.9427), (-0.9971, 0.001109, -0.9414), (-0.9984, 0.002359, -0.9424), (-0.9971, -0.001107, -0.9414), (-0.9981, 9.607e-07, -0.9417), (-0.999, 0.00103, -0.9423), (-0.9997, 0.002453, -0.9456), (-0.9997, 9.653e-07, -0.9456), (-0.9993, 0.003561, -0.9439), (-0.9994, 0.001731, -0.9438), (-0.9995, 9.645e-07, -0.9437), (-0.3783, 0.9252, -0.9456), (-0.3867, 0.9217, -0.9456), (-0.3809, 0.9197, -0.941), (-0.3803, 0.9245, -0.9456), (-0.3826, 0.9236, -0.9456), (-0.3791, 0.9246, -0.9439), (-0.3809, 0.924, -0.9438), (-0.3825, 0.9235, -0.9437), (-0.3824, 0.9231, -0.9427), (-0.3857, 0.9219, -0.9439), (-0.3843, 0.9215, -0.9424), (-0.3848, 0.9227, -0.9456), (-0.3841, 0.9227, -0.9438), (-0.3832, 0.9225, -0.9423), (-0.3805, 0.9216, -0.9414), (-0.3799, 0.9233, -0.9424), (-0.3826, 0.9207, -0.9414), (-0.382, 0.9221, -0.9417), (-0.3813, 0.9233, -0.9423), (-0.71, 0.7036, -0.9456), (-0.7039, 0.7039, -0.941), (-0.7036, 0.71, -0.9456), (-0.7091, 0.7041, -0.9439), (-0.7077, 0.7043, -0.9424), (-0.7086, 0.7052, -0.9456), (-0.7079, 0.7055, -0.9438), (-0.7071, 0.7056, -0.9423), (-0.7065, 0.7065, -0.9427), (-0.7042, 0.7058, -0.9414), (-0.7043, 0.7077, -0.9424), (-0.7058, 0.7043, -0.9414), (-0.7058, 0.7058, -0.9417), (-0.7056, 0.7071, -0.9423), (-0.7052, 0.7086, -0.9456), (-0.7069, 0.7069, -0.9456), (-0.7041, 0.7091, -0.9439), (-0.7055, 0.7079, -0.9438), (-0.7068, 0.7068, -0.9437), (-0.5591, 0.8286, -0.9456), (-0.553, 0.8277, -0.941), (-0.5516, 0.8336, -0.9456), (-0.5581, 0.8289, -0.9439), (-0.5567, 0.8289, -0.9424), (-0.5574, 0.8299, -0.9456), (-0.5567, 0.83, -0.9438), (-0.5558, 0.83, -0.9423), (-0.5551, 0.8308, -0.9427), (-0.553, 0.8296, -0.9414), (-0.5527, 0.8315, -0.9424), (-0.5549, 0.8284, -0.9414), (-0.5545, 0.8299, -0.9417), (-0.5541, 0.8312, -0.9423), (-0.5534, 0.8326, -0.9456), (-0.5554, 0.8313, -0.9456), (-0.5522, 0.8329, -0.9439), (-0.5538, 0.8319, -0.9438), (-0.5553, 0.8311, -0.9437), (-0.9252, -0.3783, -0.9456), (-0.9217, -0.3867, -0.9456), (-0.9197, -0.3809, -0.941), (-0.9245, -0.3803, -0.9456), (-0.9236, -0.3826, -0.9456), (-0.9246, -0.3791, -0.9439), (-0.924, -0.3809, -0.9438), (-0.9235, -0.3825, -0.9437), (-0.9231, -0.3824, -0.9427), (-0.9219, -0.3857, -0.9439), (-0.9215, -0.3843, -0.9424), (-0.9227, -0.3848, -0.9456), (-0.9227, -0.3841, -0.9438), (-0.9225, -0.3832, -0.9423), (-0.9216, -0.3805, -0.9414), (-0.9233, -0.3799, -0.9424), (-0.9207, -0.3826, -0.9414), (-0.9221, -0.382, -0.9417), (-0.9233, -0.3813, -0.9423), (-0.9812, -0.1906, -0.9456), (-0.9795, -0.1994, -0.9456), (-0.9763, -0.1942, -0.941), (-0.981, -0.1926, -0.9456), (-0.9805, -0.195, -0.9456), (-0.9808, -0.1915, -0.9439), (-0.9805, -0.1933, -0.9438), (-0.9803, -0.195, -0.9437), (-0.98, -0.1949, -0.9427), (-0.9794, -0.1984, -0.9439), (-0.9788, -0.1971, -0.9424), (-0.98, -0.1974, -0.9456), (-0.9799, -0.1967, -0.9438), (-0.9796, -0.1959, -0.9423), (-0.9781, -0.1934, -0.9414), (-0.9797, -0.1925, -0.9424), (-0.9777, -0.1956, -0.9414), (-0.9789, -0.1947, -0.9417), (-0.98, -0.1939, -0.9423), (-0.9252, 0.3783, 0.9456), (-0.9217, 0.3867, 0.9456), (-0.9197, 0.3809, 0.941), (-0.9245, 0.3803, 0.9456), (-0.9236, 0.3826, 0.9456), (-0.9246, 0.3791, 0.9439), (-0.924, 0.3809, 0.9438), (-0.9235, 0.3825, 0.9437), (-0.9231, 0.3824, 0.9427), (-0.9219, 0.3857, 0.9439), (-0.9215, 0.3843, 0.9424), (-0.9227, 0.3848, 0.9456), (-0.9227, 0.3841, 0.9438), (-0.9225, 0.3832, 0.9423), (-0.9216, 0.3805, 0.9414), (-0.9233, 0.3799, 0.9424), (-0.9207, 0.3826, 0.9414), (-0.9221, 0.382, 0.9417), (-0.9233, 0.3813, 0.9423), (-0.9795, 0.1994, 0.9456), (-0.9763, 0.1942, 0.941), (-0.9812, 0.1906, 0.9456), (-0.9794, 0.1984, 0.9439), (-0.9788, 0.1971, 0.9424), (-0.98, 0.1974, 0.9456), (-0.9799, 0.1967, 0.9438), (-0.9796, 0.1959, 0.9423), (-0.98, 0.1949, 0.9427), (-0.9781, 0.1934, 0.9414), (-0.9797, 0.1925, 0.9424), (-0.9777, 0.1956, 0.9414), (-0.9789, 0.1947, 0.9417), (-0.98, 0.1939, 0.9423), (-0.981, 0.1926, 0.9456), (-0.9805, 0.195, 0.9456), (-0.9808, 0.1915, 0.9439), (-0.9805, 0.1933, 0.9438), (-0.9803, 0.195, 0.9437), (-0.3867, -0.9217, 0.9456), (-0.3809, -0.9197, 0.941), (-0.3783, -0.9252, 0.9456), (-0.3857, -0.9219, 0.9439), (-0.3843, -0.9215, 0.9424), (-0.3848, -0.9227, 0.9456), (-0.3841, -0.9227, 0.9438), (-0.3832, -0.9225, 0.9423), (-0.3824, -0.9231, 0.9427), (-0.3805, -0.9216, 0.9414), (-0.3799, -0.9233, 0.9424), (-0.3826, -0.9207, 0.9414), (-0.382, -0.9221, 0.9417), (-0.3813, -0.9233, 0.9423), (-0.3803, -0.9245, 0.9456), (-0.3826, -0.9236, 0.9456), (-0.3791, -0.9246, 0.9439), (-0.3809, -0.924, 0.9438), (-0.3825, -0.9235, 0.9437), (-0.9996, -0.00453, 0.9456), (-0.9996, 0.004531, 0.9456), (-0.9954, 9.572e-07, 0.941), (-0.9997, -0.002451, 0.9456), (-0.9997, 9.664e-07, 0.9456), (-0.9993, -0.003559, 0.9439), (-0.9994, -0.001729, 0.9438), (-0.9995, 9.663e-07, 0.9437), (-0.9992, 9.664e-07, 0.9427), (-0.9993, 0.003561, 0.9439), (-0.9984, 0.002359, 0.9424), (-0.9997, 0.002453, 0.9456), (-0.9994, 0.001731, 0.9438), (-0.999, 0.001031, 0.9423), (-0.9971, -0.001107, 0.9414), (-0.9984, -0.002357, 0.9424), (-0.9971, 0.001109, 0.9414), (-0.9981, 9.653e-07, 0.9417), (-0.999, -0.001029, 0.9423), (-0.5516, -0.8336, 0.9456), (-0.5591, -0.8286, 0.9456), (-0.553, -0.8277, 0.941), (-0.5534, -0.8326, 0.9456), (-0.5554, -0.8313, 0.9456), (-0.5522, -0.8329, 0.9439), (-0.5538, -0.8319, 0.9438), (-0.5553, -0.8311, 0.9437), (-0.5551, -0.8308, 0.9427), (-0.5581, -0.8289, 0.9439), (-0.5567, -0.8289, 0.9424), (-0.5574, -0.8298, 0.9456), (-0.5567, -0.83, 0.9438), (-0.5558, -0.83, 0.9423), (-0.553, -0.8296, 0.9414), (-0.5527, -0.8315, 0.9424), (-0.5549, -0.8284, 0.9414), (-0.5545, -0.8299, 0.9417), (-0.5541, -0.8312, 0.9423), (-0.9217, -0.3867, 0.9456), (-0.9252, -0.3783, 0.9456), (-0.9197, -0.3809, 0.941), (-0.9227, -0.3848, 0.9456), (-0.9236, -0.3826, 0.9456), (-0.9219, -0.3857, 0.9439), (-0.9227, -0.3841, 0.9438), (-0.9235, -0.3825, 0.9437), (-0.9231, -0.3824, 0.9427), (-0.9246, -0.3791, 0.9439), (-0.9233, -0.3799, 0.9424), (-0.9245, -0.3803, 0.9456), (-0.924, -0.3809, 0.9438), (-0.9233, -0.3813, 0.9423), (-0.9207, -0.3826, 0.9414), (-0.9215, -0.3843, 0.9424), (-0.9216, -0.3805, 0.9414), (-0.9221, -0.382, 0.9417), (-0.9225, -0.3832, 0.9423), (-0.8336, -0.5516, 0.9456), (-0.8277, -0.553, 0.941), (-0.8286, -0.5591, 0.9456), (-0.8329, -0.5522, 0.9439), (-0.8315, -0.5527, 0.9424), (-0.8326, -0.5534, 0.9456), (-0.8319, -0.5538, 0.9438), (-0.8312, -0.5541, 0.9423), (-0.8308, -0.5551, 0.9427), (-0.8284, -0.5549, 0.9414), (-0.8289, -0.5567, 0.9424), (-0.8296, -0.553, 0.9414), (-0.8299, -0.5545, 0.9417), (-0.83, -0.5558, 0.9423), (-0.8299, -0.5574, 0.9456), (-0.8313, -0.5554, 0.9456), (-0.8289, -0.5581, 0.9439), (-0.83, -0.5567, 0.9438), (-0.8311, -0.5553, 0.9437), (-0.9812, -0.1906, 0.9456), (-0.9763, -0.1942, 0.941), (-0.9795, -0.1994, 0.9456), (-0.9808, -0.1915, 0.9439), (-0.9797, -0.1925, 0.9424), (-0.981, -0.1926, 0.9456), (-0.9805, -0.1933, 0.9438), (-0.98, -0.1939, 0.9423), (-0.98, -0.1949, 0.9427), (-0.9777, -0.1956, 0.9414), (-0.9788, -0.1971, 0.9424), (-0.9781, -0.1934, 0.9414), (-0.9789, -0.1947, 0.9417), (-0.9796, -0.1959, 0.9423), (-0.98, -0.1974, 0.9456), (-0.9805, -0.195, 0.9456), (-0.9794, -0.1984, 0.9439), (-0.9799, -0.1967, 0.9438), (-0.9803, -0.195, 0.9437), (-0.71, -0.7036, 0.9456), (-0.7039, -0.7039, 0.941), (-0.7036, -0.71, 0.9456), (-0.7091, -0.7041, 0.9439), (-0.7077, -0.7043, 0.9424), (-0.7086, -0.7052, 0.9456), (-0.7079, -0.7055, 0.9438), (-0.7071, -0.7056, 0.9423), (-0.7065, -0.7065, 0.9427), (-0.7043, -0.7058, 0.9414), (-0.7043, -0.7077, 0.9424), (-0.7058, -0.7042, 0.9414), (-0.7058, -0.7058, 0.9417), (-0.7056, -0.7071, 0.9423), (-0.7052, -0.7086, 0.9456), (-0.7069, -0.7069, 0.9456), (-0.7041, -0.7091, 0.9439), (-0.7055, -0.7079, 0.9438), (-0.7068, -0.7068, 0.9437), (-0.8336, 0.5516, 0.9456), (-0.8286, 0.5591, 0.9456), (-0.8277, 0.553, 0.941), (-0.8326, 0.5534, 0.9456), (-0.8313, 0.5554, 0.9456), (-0.8329, 0.5522, 0.9439), (-0.8319, 0.5538, 0.9438), (-0.8311, 0.5553, 0.9437), (-0.8308, 0.5551, 0.9427), (-0.8289, 0.5581, 0.9439), (-0.8289, 0.5567, 0.9424), (-0.8298, 0.5574, 0.9456), (-0.83, 0.5567, 0.9438), (-0.83, 0.5558, 0.9423), (-0.8296, 0.553, 0.9414), (-0.8315, 0.5527, 0.9424), (-0.8284, 0.5549, 0.9414), (-0.8299, 0.5545, 0.9417), (-0.8312, 0.5541, 0.9423), (-0.3867, 0.9217, 0.9456), (-0.3783, 0.9252, 0.9456), (-0.3809, 0.9197, 0.941), (-0.3848, 0.9227, 0.9456), (-0.3826, 0.9236, 0.9456), (-0.3857, 0.9219, 0.9439), (-0.3841, 0.9227, 0.9438), (-0.3825, 0.9235, 0.9437), (-0.3824, 0.9231, 0.9427), (-0.3791, 0.9246, 0.9439), (-0.3799, 0.9233, 0.9424), (-0.3803, 0.9245, 0.9456), (-0.3809, 0.924, 0.9438), (-0.3813, 0.9233, 0.9423), (-0.3826, 0.9207, 0.9414), (-0.3843, 0.9215, 0.9424), (-0.3805, 0.9216, 0.9414), (-0.382, 0.9221, 0.9417), (-0.3832, 0.9225, 0.9423), (-0.7036, 0.71, 0.9456), (-0.7039, 0.7039, 0.941), (-0.71, 0.7036, 0.9456), (-0.7041, 0.7091, 0.9439), (-0.7043, 0.7077, 0.9424), (-0.7052, 0.7086, 0.9456), (-0.7055, 0.7079, 0.9438), (-0.7056, 0.7071, 0.9423), (-0.7065, 0.7065, 0.9427), (-0.7058, 0.7043, 0.9414), (-0.7077, 0.7043, 0.9424), (-0.7042, 0.7058, 0.9414), (-0.7058, 0.7058, 0.9417), (-0.7071, 0.7056, 0.9423), (-0.7086, 0.7052, 0.9456), (-0.7069, 0.7069, 0.9456), (-0.7091, 0.7041, 0.9439), (-0.7079, 0.7055, 0.9438), (-0.7068, 0.7068, 0.9437), (-0.5516, 0.8336, 0.9456), (-0.553, 0.8277, 0.941), (-0.5591, 0.8286, 0.9456), (-0.5522, 0.8329, 0.9439), (-0.5527, 0.8315, 0.9424), (-0.5534, 0.8326, 0.9456), (-0.5538, 0.8319, 0.9438), (-0.5541, 0.8312, 0.9423), (-0.5551, 0.8308, 0.9427), (-0.5549, 0.8284, 0.9414), (-0.5567, 0.8289, 0.9424), (-0.553, 0.8296, 0.9414), (-0.5545, 0.8299, 0.9417), (-0.5558, 0.83, 0.9423), (-0.5574, 0.8299, 0.9456), (-0.5554, 0.8313, 0.9456), (-0.5581, 0.8289, 0.9439), (-0.5567, 0.83, 0.9438), (-0.5553, 0.8311, 0.9437), (0.03356, 0.9967, -0.9954), (0.03809, 0.9917, -0.9954), (0.03354, 0.9921, -1.0), (0.0353, 0.9962, -0.9954), (0.03677, 0.995, -0.9954), (0.03356, 0.9963, -0.9972), (0.03534, 0.9958, -0.9972), (0.03653, 0.9948, -0.9971), (0.03617, 0.9945, -0.9981), (0.03774, 0.9917, -0.9972), (0.03675, 0.9918, -0.9987), (0.03775, 0.9935, -0.9954), (0.03733, 0.9936, -0.9972), (0.03653, 0.9935, -0.9984), (0.03355, 0.9939, -0.9997), (0.03355, 0.9954, -0.9987), (0.03528, 0.992, -0.9997), (0.03533, 0.9937, -0.9992), (0.03524, 0.995, -0.9984), (0.03354, 0.9921, 1.0), (0.03809, 0.9917, 0.9954), (0.03356, 0.9967, 0.9954), (0.03528, 0.992, 0.9997), (0.03676, 0.9918, 0.9987), (0.03355, 0.9939, 0.9997), (0.03533, 0.9937, 0.9992), (0.03653, 0.9935, 0.9984), (0.03617, 0.9945, 0.9981), (0.03775, 0.9935, 0.9954), (0.03677, 0.995, 0.9954), (0.03774, 0.9917, 0.9972), (0.03733, 0.9936, 0.9972), (0.03654, 0.9948, 0.9971), (0.03356, 0.9963, 0.9972), (0.03355, 0.9954, 0.9987), (0.0353, 0.9962, 0.9954), (0.03534, 0.9958, 0.9972), (0.03524, 0.995, 0.9984), (0.03354, -0.9921, 1.0), (0.03356, -0.9967, 0.9954), (0.03809, -0.9917, 0.9954), (0.03355, -0.9939, 0.9997), (0.03355, -0.9954, 0.9987), (0.03528, -0.992, 0.9997), (0.03533, -0.9937, 0.9992), (0.03524, -0.995, 0.9984), (0.03617, -0.9945, 0.9981), (0.0353, -0.9962, 0.9954), (0.03677, -0.995, 0.9954), (0.03356, -0.9963, 0.9972), (0.03534, -0.9958, 0.9972), (0.03654, -0.9948, 0.9971), (0.03774, -0.9917, 0.9972), (0.03676, -0.9918, 0.9987), (0.03775, -0.9935, 0.9954), (0.03733, -0.9936, 0.9972), (0.03653, -0.9935, 0.9984), (0.03809, -0.9917, -0.6095), (0.03356, -0.9967, -0.6095), (0.03775, -0.9935, -0.6095), (0.03677, -0.995, -0.6095), (0.0353, -0.9962, -0.6095), (0.03356, -0.9967, -0.9954), (0.03354, -0.9921, -1.0), (0.03809, -0.9917, -0.9954), (0.03356, -0.9963, -0.9972), (0.03355, -0.9954, -0.9987), (0.0353, -0.9962, -0.9954), (0.03534, -0.9958, -0.9972), (0.03524, -0.995, -0.9984), (0.03617, -0.9945, -0.9981), (0.03528, -0.992, -0.9997), (0.03675, -0.9918, -0.9987), (0.03355, -0.9939, -0.9997), (0.03533, -0.9937, -0.9992), (0.03653, -0.9935, -0.9984), (0.03775, -0.9935, -0.9954), (0.03677, -0.995, -0.9954), (0.03774, -0.9917, -0.9972), (0.03733, -0.9936, -0.9972), (0.03653, -0.9948, -0.9971)], [], [(1254, 1235, 19, 627, 590, 552, 514, 476, 438, 400, 362, 324, 286, 248, 210, 172, 134, 95, 58), (78, 96, 133, 1009, 647, 686, 722, 115), (116, 724, 742, 153), (1045, 1007, 135, 171), (1123, 1046, 173, 209), (1085, 1121, 211, 247), (1064, 1083, 249, 285), (1104, 1065, 287, 323), (1026, 1102, 325, 361), (990, 1027, 363, 399), (969, 988, 401, 437), (1140, 970, 439, 475), (1180, 1141, 477, 513), (1199, 1178, 515, 551), (1159, 1197, 553, 589), (703, 684, 646, 665), (1, 1218, 1279, 38, 76, 114, 152, 190, 228, 266, 304, 342, 380, 418, 456, 494, 532, 570, 608), (0, 20, 1237, 1216), (685, 705, 876, 913, 894, 819, 799, 837, 856, 952, 933, 761, 781, 743, 723), (306, 950, 855, 343), (382, 838, 798, 419), (154, 741, 780, 191), (268, 931, 951, 305), (192, 779, 760, 229), (344, 857, 836, 381), (534, 914, 875, 571), (496, 895, 912, 533), (1217, 1236, 1256, 1273, 1280), (458, 817, 893, 495), (572, 874, 704, 667, 1160, 591, 629, 609), (230, 762, 932, 267), (420, 800, 818, 457), (666, 648, 1008, 1047, 1122, 1084, 1066, 1103, 1028, 989, 971, 1142, 1179, 1198, 1161), (1278, 1274, 1255, 57, 39), (40, 59, 97, 77), (0, 3, 6, 5), (3, 4, 7, 6), (5, 6, 18, 15), (6, 7, 8, 18), (1, 9, 12, 11), (9, 10, 13, 12), (11, 12, 7, 4), (12, 13, 8, 7), (2, 14, 17, 16), (14, 15, 18, 17), (16, 17, 13, 10), (17, 18, 8, 13), (19, 22, 25, 24), (22, 23, 26, 25), (24, 25, 37, 34), (25, 26, 27, 37), (20, 28, 31, 30), (28, 29, 32, 31), (30, 31, 26, 23), (31, 32, 27, 26), (21, 33, 36, 35), (33, 34, 37, 36), (35, 36, 32, 29), (36, 37, 27, 32), (38, 41, 44, 43), (41, 42, 45, 44), (43, 44, 56, 53), (44, 45, 46, 56), (39, 47, 50, 49), (47, 48, 51, 50), (49, 50, 45, 42), (50, 51, 46, 45), (40, 52, 55, 54), (52, 53, 56, 55), (54, 55, 51, 48), (55, 56, 46, 51), (57, 60, 63, 62), (60, 61, 64, 63), (62, 63, 75, 72), (63, 64, 65, 75), (58, 66, 69, 68), (66, 67, 70, 69), (68, 69, 64, 61), (69, 70, 65, 64), (59, 71, 74, 73), (71, 72, 75, 74), (73, 74, 70, 67), (74, 75, 65, 70), (76, 79, 82, 81), (79, 80, 83, 82), (81, 82, 94, 91), (82, 83, 84, 94), (77, 85, 88, 87), (85, 86, 89, 88), (87, 88, 83, 80), (88, 89, 84, 83), (78, 90, 93, 92), (90, 91, 94, 93), (92, 93, 89, 86), (93, 94, 84, 89), (95, 98, 101, 100), (98, 99, 102, 101), (100, 101, 113, 110), (101, 102, 103, 113), (96, 104, 107, 106), (104, 105, 108, 107), (106, 107, 102, 99), (107, 108, 103, 102), (97, 109, 112, 111), (109, 110, 113, 112), (111, 112, 108, 105), (112, 113, 103, 108), (114, 117, 120, 119), (117, 118, 121, 120), (119, 120, 132, 129), (120, 121, 122, 132), (115, 123, 126, 125), (123, 124, 127, 126), (125, 126, 121, 118), (126, 127, 122, 121), (116, 128, 131, 130), (128, 129, 132, 131), (130, 131, 127, 124), (131, 132, 122, 127), (133, 136, 139, 138), (136, 137, 140, 139), (138, 139, 151, 148), (139, 140, 141, 151), (134, 142, 145, 144), (142, 143, 146, 145), (144, 145, 140, 137), (145, 146, 141, 140), (135, 147, 150, 149), (147, 148, 151, 150), (149, 150, 146, 143), (150, 151, 141, 146), (152, 155, 158, 157), (155, 156, 159, 158), (157, 158, 170, 167), (158, 159, 160, 170), (153, 161, 164, 163), (161, 162, 165, 164), (163, 164, 159, 156), (164, 165, 160, 159), (154, 166, 169, 168), (166, 167, 170, 169), (168, 169, 165, 162), (169, 170, 160, 165), (171, 174, 177, 176), (174, 175, 178, 177), (176, 177, 189, 186), (177, 178, 179, 189), (172, 180, 183, 182), (180, 181, 184, 183), (182, 183, 178, 175), (183, 184, 179, 178), (173, 185, 188, 187), (185, 186, 189, 188), (187, 188, 184, 181), (188, 189, 179, 184), (190, 193, 196, 195), (193, 194, 197, 196), (195, 196, 208, 205), (196, 197, 198, 208), (191, 199, 202, 201), (199, 200, 203, 202), (201, 202, 197, 194), (202, 203, 198, 197), (192, 204, 207, 206), (204, 205, 208, 207), (206, 207, 203, 200), (207, 208, 198, 203), (209, 212, 215, 214), (212, 213, 216, 215), (214, 215, 227, 224), (215, 216, 217, 227), (210, 218, 221, 220), (218, 219, 222, 221), (220, 221, 216, 213), (221, 222, 217, 216), (211, 223, 226, 225), (223, 224, 227, 226), (225, 226, 222, 219), (226, 227, 217, 222), (228, 231, 234, 233), (231, 232, 235, 234), (233, 234, 246, 243), (234, 235, 236, 246), (229, 237, 240, 239), (237, 238, 241, 240), (239, 240, 235, 232), (240, 241, 236, 235), (230, 242, 245, 244), (242, 243, 246, 245), (244, 245, 241, 238), (245, 246, 236, 241), (247, 250, 253, 252), (250, 251, 254, 253), (252, 253, 265, 262), (253, 254, 255, 265), (248, 256, 259, 258), (256, 257, 260, 259), (258, 259, 254, 251), (259, 260, 255, 254), (249, 261, 264, 263), (261, 262, 265, 264), (263, 264, 260, 257), (264, 265, 255, 260), (266, 269, 272, 271), (269, 270, 273, 272), (271, 272, 284, 281), (272, 273, 274, 284), (267, 275, 278, 277), (275, 276, 279, 278), (277, 278, 273, 270), (278, 279, 274, 273), (268, 280, 283, 282), (280, 281, 284, 283), (282, 283, 279, 276), (283, 284, 274, 279), (285, 288, 291, 290), (288, 289, 292, 291), (290, 291, 303, 300), (291, 292, 293, 303), (286, 294, 297, 296), (294, 295, 298, 297), (296, 297, 292, 289), (297, 298, 293, 292), (287, 299, 302, 301), (299, 300, 303, 302), (301, 302, 298, 295), (302, 303, 293, 298), (304, 307, 310, 309), (307, 308, 311, 310), (309, 310, 322, 319), (310, 311, 312, 322), (305, 313, 316, 315), (313, 314, 317, 316), (315, 316, 311, 308), (316, 317, 312, 311), (306, 318, 321, 320), (318, 319, 322, 321), (320, 321, 317, 314), (321, 322, 312, 317), (323, 326, 329, 328), (326, 327, 330, 329), (328, 329, 341, 338), (329, 330, 331, 341), (324, 332, 335, 334), (332, 333, 336, 335), (334, 335, 330, 327), (335, 336, 331, 330), (325, 337, 340, 339), (337, 338, 341, 340), (339, 340, 336, 333), (340, 341, 331, 336), (342, 345, 348, 347), (345, 346, 349, 348), (347, 348, 360, 357), (348, 349, 350, 360), (343, 351, 354, 353), (351, 352, 355, 354), (353, 354, 349, 346), (354, 355, 350, 349), (344, 356, 359, 358), (356, 357, 360, 359), (358, 359, 355, 352), (359, 360, 350, 355), (361, 364, 367, 366), (364, 365, 368, 367), (366, 367, 379, 376), (367, 368, 369, 379), (362, 370, 373, 372), (370, 371, 374, 373), (372, 373, 368, 365), (373, 374, 369, 368), (363, 375, 378, 377), (375, 376, 379, 378), (377, 378, 374, 371), (378, 379, 369, 374), (380, 383, 386, 385), (383, 384, 387, 386), (385, 386, 398, 395), (386, 387, 388, 398), (381, 389, 392, 391), (389, 390, 393, 392), (391, 392, 387, 384), (392, 393, 388, 387), (382, 394, 397, 396), (394, 395, 398, 397), (396, 397, 393, 390), (397, 398, 388, 393), (399, 402, 405, 404), (402, 403, 406, 405), (404, 405, 417, 414), (405, 406, 407, 417), (400, 408, 411, 410), (408, 409, 412, 411), (410, 411, 406, 403), (411, 412, 407, 406), (401, 413, 416, 415), (413, 414, 417, 416), (415, 416, 412, 409), (416, 417, 407, 412), (418, 421, 424, 423), (421, 422, 425, 424), (423, 424, 436, 433), (424, 425, 426, 436), (419, 427, 430, 429), (427, 428, 431, 430), (429, 430, 425, 422), (430, 431, 426, 425), (420, 432, 435, 434), (432, 433, 436, 435), (434, 435, 431, 428), (435, 436, 426, 431), (437, 440, 443, 442), (440, 441, 444, 443), (442, 443, 455, 452), (443, 444, 445, 455), (438, 446, 449, 448), (446, 447, 450, 449), (448, 449, 444, 441), (449, 450, 445, 444), (439, 451, 454, 453), (451, 452, 455, 454), (453, 454, 450, 447), (454, 455, 445, 450), (456, 459, 462, 461), (459, 460, 463, 462), (461, 462, 474, 471), (462, 463, 464, 474), (457, 465, 468, 467), (465, 466, 469, 468), (467, 468, 463, 460), (468, 469, 464, 463), (458, 470, 473, 472), (470, 471, 474, 473), (472, 473, 469, 466), (473, 474, 464, 469), (475, 478, 481, 480), (478, 479, 482, 481), (480, 481, 493, 490), (481, 482, 483, 493), (476, 484, 487, 486), (484, 485, 488, 487), (486, 487, 482, 479), (487, 488, 483, 482), (477, 489, 492, 491), (489, 490, 493, 492), (491, 492, 488, 485), (492, 493, 483, 488), (494, 497, 500, 499), (497, 498, 501, 500), (499, 500, 512, 509), (500, 501, 502, 512), (495, 503, 506, 505), (503, 504, 507, 506), (505, 506, 501, 498), (506, 507, 502, 501), (496, 508, 511, 510), (508, 509, 512, 511), (510, 511, 507, 504), (511, 512, 502, 507), (513, 516, 519, 518), (516, 517, 520, 519), (518, 519, 531, 528), (519, 520, 521, 531), (514, 522, 525, 524), (522, 523, 526, 525), (524, 525, 520, 517), (525, 526, 521, 520), (515, 527, 530, 529), (527, 528, 531, 530), (529, 530, 526, 523), (530, 531, 521, 526), (532, 535, 538, 537), (535, 536, 539, 538), (537, 538, 550, 547), (538, 539, 540, 550), (533, 541, 544, 543), (541, 542, 545, 544), (543, 544, 539, 536), (544, 545, 540, 539), (534, 546, 549, 548), (546, 547, 550, 549), (548, 549, 545, 542), (549, 550, 540, 545), (551, 554, 557, 556), (554, 555, 558, 557), (556, 557, 569, 566), (557, 558, 559, 569), (552, 560, 563, 562), (560, 561, 564, 563), (562, 563, 558, 555), (563, 564, 559, 558), (553, 565, 568, 567), (565, 566, 569, 568), (567, 568, 564, 561), (568, 569, 559, 564), (570, 573, 576, 575), (573, 574, 577, 576), (575, 576, 588, 585), (576, 577, 578, 588), (571, 579, 582, 581), (579, 580, 583, 582), (581, 582, 577, 574), (582, 583, 578, 577), (572, 584, 587, 586), (584, 585, 588, 587), (586, 587, 583, 580), (587, 588, 578, 583), (589, 592, 595, 594), (592, 593, 596, 595), (594, 595, 607, 604), (595, 596, 597, 607), (590, 598, 601, 600), (598, 599, 602, 601), (600, 601, 596, 593), (601, 602, 597, 596), (591, 603, 606, 605), (603, 604, 607, 606), (605, 606, 602, 599), (606, 607, 597, 602), (608, 611, 614, 613), (611, 612, 615, 614), (613, 614, 626, 623), (614, 615, 616, 626), (609, 617, 620, 619), (617, 618, 621, 620), (619, 620, 615, 612), (620, 621, 616, 615), (610, 622, 625, 624), (622, 623, 626, 625), (624, 625, 621, 618), (625, 626, 616, 621), (627, 630, 633, 632), (630, 631, 634, 633), (632, 633, 645, 642), (633, 634, 635, 645), (628, 636, 639, 638), (636, 637, 640, 639), (638, 639, 634, 631), (639, 640, 635, 634), (629, 641, 644, 643), (641, 642, 645, 644), (643, 644, 640, 637), (644, 645, 635, 640), (646, 649, 652, 651), (649, 650, 653, 652), (651, 652, 664, 661), (652, 653, 654, 664), (647, 655, 658, 657), (655, 656, 659, 658), (657, 658, 653, 650), (658, 659, 654, 653), (648, 660, 663, 662), (660, 661, 664, 663), (662, 663, 659, 656), (663, 664, 654, 659), (665, 668, 671, 670), (668, 669, 672, 671), (670, 671, 683, 680), (671, 672, 673, 683), (666, 674, 677, 676), (674, 675, 678, 677), (676, 677, 672, 669), (677, 678, 673, 672), (667, 679, 682, 681), (679, 680, 683, 682), (681, 682, 678, 675), (682, 683, 673, 678), (684, 687, 690, 689), (687, 688, 691, 690), (689, 690, 702, 699), (690, 691, 692, 702), (685, 693, 696, 695), (693, 694, 697, 696), (695, 696, 691, 688), (696, 697, 692, 691), (686, 698, 701, 700), (698, 699, 702, 701), (700, 701, 697, 694), (701, 702, 692, 697), (703, 706, 709, 708), (706, 707, 710, 709), (708, 709, 721, 718), (709, 710, 711, 721), (704, 712, 715, 714), (712, 713, 716, 715), (714, 715, 710, 707), (715, 716, 711, 710), (705, 717, 720, 719), (717, 718, 721, 720), (719, 720, 716, 713), (720, 721, 711, 716), (722, 725, 728, 727), (725, 726, 729, 728), (727, 728, 740, 737), (728, 729, 730, 740), (723, 731, 734, 733), (731, 732, 735, 734), (733, 734, 729, 726), (734, 735, 730, 729), (724, 736, 739, 738), (736, 737, 740, 739), (738, 739, 735, 732), (739, 740, 730, 735), (741, 744, 747, 746), (744, 745, 748, 747), (746, 747, 759, 756), (747, 748, 749, 759), (742, 750, 753, 752), (750, 751, 754, 753), (752, 753, 748, 745), (753, 754, 749, 748), (743, 755, 758, 757), (755, 756, 759, 758), (757, 758, 754, 751), (758, 759, 749, 754), (760, 763, 766, 765), (763, 764, 767, 766), (765, 766, 778, 775), (766, 767, 768, 778), (761, 769, 772, 771), (769, 770, 773, 772), (771, 772, 767, 764), (772, 773, 768, 767), (762, 774, 777, 776), (774, 775, 778, 777), (776, 777, 773, 770), (777, 778, 768, 773), (779, 782, 785, 784), (782, 783, 786, 785), (784, 785, 797, 794), (785, 786, 787, 797), (780, 788, 791, 790), (788, 789, 792, 791), (790, 791, 786, 783), (791, 792, 787, 786), (781, 793, 796, 795), (793, 794, 797, 796), (795, 796, 792, 789), (796, 797, 787, 792), (798, 801, 804, 803), (801, 802, 805, 804), (803, 804, 816, 813), (804, 805, 806, 816), (799, 807, 810, 809), (807, 808, 811, 810), (809, 810, 805, 802), (810, 811, 806, 805), (800, 812, 815, 814), (812, 813, 816, 815), (814, 815, 811, 808), (815, 816, 806, 811), (817, 820, 823, 822), (820, 821, 824, 823), (822, 823, 835, 832), (823, 824, 825, 835), (818, 826, 829, 828), (826, 827, 830, 829), (828, 829, 824, 821), (829, 830, 825, 824), (819, 831, 834, 833), (831, 832, 835, 834), (833, 834, 830, 827), (834, 835, 825, 830), (836, 839, 842, 841), (839, 840, 843, 842), (841, 842, 854, 851), (842, 843, 844, 854), (837, 845, 848, 847), (845, 846, 849, 848), (847, 848, 843, 840), (848, 849, 844, 843), (838, 850, 853, 852), (850, 851, 854, 853), (852, 853, 849, 846), (853, 854, 844, 849), (855, 858, 861, 860), (858, 859, 862, 861), (860, 861, 873, 870), (861, 862, 863, 873), (856, 864, 867, 866), (864, 865, 868, 867), (866, 867, 862, 859), (867, 868, 863, 862), (857, 869, 872, 871), (869, 870, 873, 872), (871, 872, 868, 865), (872, 873, 863, 868), (874, 877, 880, 879), (877, 878, 881, 880), (879, 880, 892, 889), (880, 881, 882, 892), (875, 883, 886, 885), (883, 884, 887, 886), (885, 886, 881, 878), (886, 887, 882, 881), (876, 888, 891, 890), (888, 889, 892, 891), (890, 891, 887, 884), (891, 892, 882, 887), (893, 896, 899, 898), (896, 897, 900, 899), (898, 899, 911, 908), (899, 900, 901, 911), (894, 902, 905, 904), (902, 903, 906, 905), (904, 905, 900, 897), (905, 906, 901, 900), (895, 907, 910, 909), (907, 908, 911, 910), (909, 910, 906, 903), (910, 911, 901, 906), (912, 915, 918, 917), (915, 916, 919, 918), (917, 918, 930, 927), (918, 919, 920, 930), (913, 921, 924, 923), (921, 922, 925, 924), (923, 924, 919, 916), (924, 925, 920, 919), (914, 926, 929, 928), (926, 927, 930, 929), (928, 929, 925, 922), (929, 930, 920, 925), (931, 934, 937, 936), (934, 935, 938, 937), (936, 937, 949, 946), (937, 938, 939, 949), (932, 940, 943, 942), (940, 941, 944, 943), (942, 943, 938, 935), (943, 944, 939, 938), (933, 945, 948, 947), (945, 946, 949, 948), (947, 948, 944, 941), (948, 949, 939, 944), (950, 953, 956, 955), (953, 954, 957, 956), (955, 956, 968, 965), (956, 957, 958, 968), (951, 959, 962, 961), (959, 960, 963, 962), (961, 962, 957, 954), (962, 963, 958, 957), (952, 964, 967, 966), (964, 965, 968, 967), (966, 967, 963, 960), (967, 968, 958, 963), (969, 972, 975, 974), (972, 973, 976, 975), (974, 975, 987, 984), (975, 976, 977, 987), (970, 978, 981, 980), (978, 979, 982, 981), (980, 981, 976, 973), (981, 982, 977, 976), (971, 983, 986, 985), (983, 984, 987, 986), (985, 986, 982, 979), (986, 987, 977, 982), (988, 991, 994, 993), (991, 992, 995, 994), (993, 994, 1006, 1003), (994, 995, 996, 1006), (989, 997, 1000, 999), (997, 998, 1001, 1000), (999, 1000, 995, 992), (1000, 1001, 996, 995), (990, 1002, 1005, 1004), (1002, 1003, 1006, 1005), (1004, 1005, 1001, 998), (1005, 1006, 996, 1001), (1007, 1010, 1013, 1012), (1010, 1011, 1014, 1013), (1012, 1013, 1025, 1022), (1013, 1014, 1015, 1025), (1008, 1016, 1019, 1018), (1016, 1017, 1020, 1019), (1018, 1019, 1014, 1011), (1019, 1020, 1015, 1014), (1009, 1021, 1024, 1023), (1021, 1022, 1025, 1024), (1023, 1024, 1020, 1017), (1024, 1025, 1015, 1020), (1026, 1029, 1032, 1031), (1029, 1030, 1033, 1032), (1031, 1032, 1044, 1041), (1032, 1033, 1034, 1044), (1027, 1035, 1038, 1037), (1035, 1036, 1039, 1038), (1037, 1038, 1033, 1030), (1038, 1039, 1034, 1033), (1028, 1040, 1043, 1042), (1040, 1041, 1044, 1043), (1042, 1043, 1039, 1036), (1043, 1044, 1034, 1039), (1045, 1048, 1051, 1050), (1048, 1049, 1052, 1051), (1050, 1051, 1063, 1060), (1051, 1052, 1053, 1063), (1046, 1054, 1057, 1056), (1054, 1055, 1058, 1057), (1056, 1057, 1052, 1049), (1057, 1058, 1053, 1052), (1047, 1059, 1062, 1061), (1059, 1060, 1063, 1062), (1061, 1062, 1058, 1055), (1062, 1063, 1053, 1058), (1064, 1067, 1070, 1069), (1067, 1068, 1071, 1070), (1069, 1070, 1082, 1079), (1070, 1071, 1072, 1082), (1065, 1073, 1076, 1075), (1073, 1074, 1077, 1076), (1075, 1076, 1071, 1068), (1076, 1077, 1072, 1071), (1066, 1078, 1081, 1080), (1078, 1079, 1082, 1081), (1080, 1081, 1077, 1074), (1081, 1082, 1072, 1077), (1083, 1086, 1089, 1088), (1086, 1087, 1090, 1089), (1088, 1089, 1101, 1098), (1089, 1090, 1091, 1101), (1084, 1092, 1095, 1094), (1092, 1093, 1096, 1095), (1094, 1095, 1090, 1087), (1095, 1096, 1091, 1090), (1085, 1097, 1100, 1099), (1097, 1098, 1101, 1100), (1099, 1100, 1096, 1093), (1100, 1101, 1091, 1096), (1102, 1105, 1108, 1107), (1105, 1106, 1109, 1108), (1107, 1108, 1120, 1117), (1108, 1109, 1110, 1120), (1103, 1111, 1114, 1113), (1111, 1112, 1115, 1114), (1113, 1114, 1109, 1106), (1114, 1115, 1110, 1109), (1104, 1116, 1119, 1118), (1116, 1117, 1120, 1119), (1118, 1119, 1115, 1112), (1119, 1120, 1110, 1115), (1121, 1124, 1127, 1126), (1124, 1125, 1128, 1127), (1126, 1127, 1139, 1136), (1127, 1128, 1129, 1139), (1122, 1130, 1133, 1132), (1130, 1131, 1134, 1133), (1132, 1133, 1128, 1125), (1133, 1134, 1129, 1128), (1123, 1135, 1138, 1137), (1135, 1136, 1139, 1138), (1137, 1138, 1134, 1131), (1138, 1139, 1129, 1134), (1140, 1143, 1146, 1145), (1143, 1144, 1147, 1146), (1145, 1146, 1158, 1155), (1146, 1147, 1148, 1158), (1141, 1149, 1152, 1151), (1149, 1150, 1153, 1152), (1151, 1152, 1147, 1144), (1152, 1153, 1148, 1147), (1142, 1154, 1157, 1156), (1154, 1155, 1158, 1157), (1156, 1157, 1153, 1150), (1157, 1158, 1148, 1153), (1159, 1162, 1165, 1164), (1162, 1163, 1166, 1165), (1164, 1165, 1177, 1174), (1165, 1166, 1167, 1177), (1160, 1168, 1171, 1170), (1168, 1169, 1172, 1171), (1170, 1171, 1166, 1163), (1171, 1172, 1167, 1166), (1161, 1173, 1176, 1175), (1173, 1174, 1177, 1176), (1175, 1176, 1172, 1169), (1176, 1177, 1167, 1172), (1178, 1181, 1184, 1183), (1181, 1182, 1185, 1184), (1183, 1184, 1196, 1193), (1184, 1185, 1186, 1196), (1179, 1187, 1190, 1189), (1187, 1188, 1191, 1190), (1189, 1190, 1185, 1182), (1190, 1191, 1186, 1185), (1180, 1192, 1195, 1194), (1192, 1193, 1196, 1195), (1194, 1195, 1191, 1188), (1195, 1196, 1186, 1191), (1197, 1200, 1203, 1202), (1200, 1201, 1204, 1203), (1202, 1203, 1215, 1212), (1203, 1204, 1205, 1215), (1198, 1206, 1209, 1208), (1206, 1207, 1210, 1209), (1208, 1209, 1204, 1201), (1209, 1210, 1205, 1204), (1199, 1211, 1214, 1213), (1211, 1212, 1215, 1214), (1213, 1214, 1210, 1207), (1214, 1215, 1205, 1210), (1216, 1219, 1222, 1221), (1219, 1220, 1223, 1222), (1221, 1222, 1234, 1231), (1222, 1223, 1224, 1234), (1217, 1225, 1228, 1227), (1225, 1226, 1229, 1228), (1227, 1228, 1223, 1220), (1228, 1229, 1224, 1223), (1218, 1230, 1233, 1232), (1230, 1231, 1234, 1233), (1232, 1233, 1229, 1226), (1233, 1234, 1224, 1229), (1235, 1238, 1241, 1240), (1238, 1239, 1242, 1241), (1240, 1241, 1253, 1250), (1241, 1242, 1243, 1253), (1236, 1244, 1247, 1246), (1244, 1245, 1248, 1247), (1246, 1247, 1242, 1239), (1247, 1248, 1243, 1242), (1237, 1249, 1252, 1251), (1249, 1250, 1253, 1252), (1251, 1252, 1248, 1245), (1252, 1253, 1243, 1248), (1254, 1257, 1260, 1259), (1257, 1258, 1261, 1260), (1259, 1260, 1272, 1269), (1260, 1261, 1262, 1272), (1255, 1263, 1266, 1265), (1263, 1264, 1267, 1266), (1265, 1266, 1261, 1258), (1266, 1267, 1262, 1261), (1256, 1268, 1271, 1270), (1268, 1269, 1272, 1271), (1270, 1271, 1267, 1264), (1271, 1272, 1262, 1267), (1278, 1281, 1284, 1283), (1281, 1282, 1285, 1284), (1283, 1284, 1296, 1293), (1284, 1285, 1286, 1296), (1279, 1287, 1290, 1289), (1287, 1288, 1291, 1290), (1289, 1290, 1285, 1282), (1290, 1291, 1286, 1285), (1280, 1292, 1295, 1294), (1292, 1293, 1296, 1295), (1294, 1295, 1291, 1288), (1295, 1296, 1286, 1291), (1237, 20, 30, 1249), (1249, 30, 23, 1250), (1250, 23, 22, 1240), (1240, 22, 19, 1235), (2, 21, 35, 14), (14, 35, 29, 15), (15, 29, 28, 5), (5, 28, 20, 0), (1278, 39, 49, 1281), (1281, 49, 42, 1282), (1282, 42, 41, 1289), (1289, 41, 38, 1279), (59, 40, 54, 71), (71, 54, 48, 72), (72, 48, 47, 62), (62, 47, 39, 57), (40, 77, 87, 52), (52, 87, 80, 53), (53, 80, 79, 43), (43, 79, 76, 38), (97, 59, 73, 109), (109, 73, 67, 110), (110, 67, 66, 100), (100, 66, 58, 95), (96, 78, 92, 104), (104, 92, 86, 105), (105, 86, 85, 111), (111, 85, 77, 97), (78, 115, 125, 90), (90, 125, 118, 91), (91, 118, 117, 81), (81, 117, 114, 76), (133, 96, 106, 136), (136, 106, 99, 137), (137, 99, 98, 144), (144, 98, 95, 134), (724, 116, 130, 736), (736, 130, 124, 737), (737, 124, 123, 727), (727, 123, 115, 722), (116, 153, 163, 128), (128, 163, 156, 129), (129, 156, 155, 119), (119, 155, 152, 114), (171, 135, 149, 174), (174, 149, 143, 175), (175, 143, 142, 182), (182, 142, 134, 172), (741, 154, 168, 744), (744, 168, 162, 745), (745, 162, 161, 752), (752, 161, 153, 742), (154, 191, 201, 166), (166, 201, 194, 167), (167, 194, 193, 157), (157, 193, 190, 152), (209, 173, 187, 212), (212, 187, 181, 213), (213, 181, 180, 220), (220, 180, 172, 210), (779, 192, 206, 782), (782, 206, 200, 783), (783, 200, 199, 790), (790, 199, 191, 780), (192, 229, 239, 204), (204, 239, 232, 205), (205, 232, 231, 195), (195, 231, 228, 190), (247, 211, 225, 250), (250, 225, 219, 251), (251, 219, 218, 258), (258, 218, 210, 248), (762, 230, 244, 774), (774, 244, 238, 775), (775, 238, 237, 765), (765, 237, 229, 760), (230, 267, 277, 242), (242, 277, 270, 243), (243, 270, 269, 233), (233, 269, 266, 228), (285, 249, 263, 288), (288, 263, 257, 289), (289, 257, 256, 296), (296, 256, 248, 286), (931, 268, 282, 934), (934, 282, 276, 935), (935, 276, 275, 942), (942, 275, 267, 932), (268, 305, 315, 280), (280, 315, 308, 281), (281, 308, 307, 271), (271, 307, 304, 266), (323, 287, 301, 326), (326, 301, 295, 327), (327, 295, 294, 334), (334, 294, 286, 324), (950, 306, 320, 953), (953, 320, 314, 954), (954, 314, 313, 961), (961, 313, 305, 951), (306, 343, 353, 318), (318, 353, 346, 319), (319, 346, 345, 309), (309, 345, 342, 304), (361, 325, 339, 364), (364, 339, 333, 365), (365, 333, 332, 372), (372, 332, 324, 362), (857, 344, 358, 869), (869, 358, 352, 870), (870, 352, 351, 860), (860, 351, 343, 855), (344, 381, 391, 356), (356, 391, 384, 357), (357, 384, 383, 347), (347, 383, 380, 342), (399, 363, 377, 402), (402, 377, 371, 403), (403, 371, 370, 410), (410, 370, 362, 400), (838, 382, 396, 850), (850, 396, 390, 851), (851, 390, 389, 841), (841, 389, 381, 836), (382, 419, 429, 394), (394, 429, 422, 395), (395, 422, 421, 385), (385, 421, 418, 380), (437, 401, 415, 440), (440, 415, 409, 441), (441, 409, 408, 448), (448, 408, 400, 438), (800, 420, 434, 812), (812, 434, 428, 813), (813, 428, 427, 803), (803, 427, 419, 798), (420, 457, 467, 432), (432, 467, 460, 433), (433, 460, 459, 423), (423, 459, 456, 418), (475, 439, 453, 478), (478, 453, 447, 479), (479, 447, 446, 486), (486, 446, 438, 476), (817, 458, 472, 820), (820, 472, 466, 821), (821, 466, 465, 828), (828, 465, 457, 818), (458, 495, 505, 470), (470, 505, 498, 471), (471, 498, 497, 461), (461, 497, 494, 456), (513, 477, 491, 516), (516, 491, 485, 517), (517, 485, 484, 524), (524, 484, 476, 514), (895, 496, 510, 907), (907, 510, 504, 908), (908, 504, 503, 898), (898, 503, 495, 893), (496, 533, 543, 508), (508, 543, 536, 509), (509, 536, 535, 499), (499, 535, 532, 494), (551, 515, 529, 554), (554, 529, 523, 555), (555, 523, 522, 562), (562, 522, 514, 552), (914, 534, 548, 926), (926, 548, 542, 927), (927, 542, 541, 917), (917, 541, 533, 912), (534, 571, 581, 546), (546, 581, 574, 547), (547, 574, 573, 537), (537, 573, 570, 532), (589, 553, 567, 592), (592, 567, 561, 593), (593, 561, 560, 600), (600, 560, 552, 590), (874, 572, 586, 877), (877, 586, 580, 878), (878, 580, 579, 885), (885, 579, 571, 875), (572, 609, 619, 584), (584, 619, 612, 585), (585, 612, 611, 575), (575, 611, 608, 570), (629, 591, 605, 641), (641, 605, 599, 642), (642, 599, 598, 632), (632, 598, 590, 627), (628, 610, 624, 636), (636, 624, 618, 637), (637, 618, 617, 643), (643, 617, 609, 629), (610, 2, 16, 622), (622, 16, 10, 623), (623, 10, 9, 613), (613, 9, 1, 608), (21, 628, 638, 33), (33, 638, 631, 34), (34, 631, 630, 24), (24, 630, 627, 19), (646, 684, 689, 649), (649, 689, 699, 650), (650, 699, 698, 657), (657, 698, 686, 647), (703, 665, 670, 706), (706, 670, 680, 707), (707, 680, 679, 714), (714, 679, 667, 704), (723, 743, 757, 731), (731, 757, 751, 732), (732, 751, 750, 738), (738, 750, 742, 724), (743, 781, 795, 755), (755, 795, 789, 756), (756, 789, 788, 746), (746, 788, 780, 741), (932, 762, 776, 940), (940, 776, 770, 941), (941, 770, 769, 947), (947, 769, 761, 933), (760, 779, 784, 763), (763, 784, 794, 764), (764, 794, 793, 771), (771, 793, 781, 761), (722, 686, 700, 725), (725, 700, 694, 726), (726, 694, 693, 733), (733, 693, 685, 723), (818, 800, 814, 826), (826, 814, 808, 827), (827, 808, 807, 833), (833, 807, 799, 819), (798, 838, 852, 801), (801, 852, 846, 802), (802, 846, 845, 809), (809, 845, 837, 799), (875, 914, 928, 883), (883, 928, 922, 884), (884, 922, 921, 890), (890, 921, 913, 876), (856, 837, 847, 864), (864, 847, 840, 865), (865, 840, 839, 871), (871, 839, 836, 857), (894, 913, 923, 902), (902, 923, 916, 903), (903, 916, 915, 909), (909, 915, 912, 895), (819, 894, 904, 831), (831, 904, 897, 832), (832, 897, 896, 822), (822, 896, 893, 817), (933, 952, 966, 945), (945, 966, 960, 946), (946, 960, 959, 936), (936, 959, 951, 931), (952, 856, 866, 964), (964, 866, 859, 965), (965, 859, 858, 955), (955, 858, 855, 950), (704, 874, 879, 712), (712, 879, 889, 713), (713, 889, 888, 719), (719, 888, 876, 705), (971, 989, 999, 983), (983, 999, 992, 984), (984, 992, 991, 974), (974, 991, 988, 969), (1028, 1103, 1113, 1040), (1040, 1113, 1106, 1041), (1041, 1106, 1105, 1031), (1031, 1105, 1102, 1026), (1047, 1008, 1018, 1059), (1059, 1018, 1011, 1060), (1060, 1011, 1010, 1050), (1050, 1010, 1007, 1045), (989, 1028, 1042, 997), (997, 1042, 1036, 998), (998, 1036, 1035, 1004), (1004, 1035, 1027, 990), (1066, 1084, 1094, 1078), (1078, 1094, 1087, 1079), (1079, 1087, 1086, 1069), (1069, 1086, 1083, 1064), (1084, 1122, 1132, 1092), (1092, 1132, 1125, 1093), (1093, 1125, 1124, 1099), (1099, 1124, 1121, 1085), (1103, 1066, 1080, 1111), (1111, 1080, 1074, 1112), (1112, 1074, 1073, 1118), (1118, 1073, 1065, 1104), (1122, 1047, 1061, 1130), (1130, 1061, 1055, 1131), (1131, 1055, 1054, 1137), (1137, 1054, 1046, 1123), (970, 1140, 1145, 978), (978, 1145, 1155, 979), (979, 1155, 1154, 985), (985, 1154, 1142, 971), (1161, 1198, 1208, 1173), (1173, 1208, 1201, 1174), (1174, 1201, 1200, 1164), (1164, 1200, 1197, 1159), (1198, 1179, 1189, 1206), (1206, 1189, 1182, 1207), (1207, 1182, 1181, 1213), (1213, 1181, 1178, 1199), (1179, 1142, 1156, 1187), (1187, 1156, 1150, 1188), (1188, 1150, 1149, 1194), (1194, 1149, 1141, 1180), (1008, 648, 662, 1016), (1016, 662, 656, 1017), (1017, 656, 655, 1023), (1023, 655, 647, 1009), (1160, 667, 681, 1168), (1168, 681, 675, 1169), (1169, 675, 674, 1175), (1175, 674, 666, 1161), (363, 1027, 1037, 375), (375, 1037, 1030, 376), (376, 1030, 1029, 366), (366, 1029, 1026, 361), (477, 1141, 1151, 489), (489, 1151, 1144, 490), (490, 1144, 1143, 480), (480, 1143, 1140, 475), (173, 1046, 1056, 185), (185, 1056, 1049, 186), (186, 1049, 1048, 176), (176, 1048, 1045, 171), (591, 1160, 1170, 603), (603, 1170, 1163, 604), (604, 1163, 1162, 594), (594, 1162, 1159, 589), (287, 1065, 1075, 299), (299, 1075, 1068, 300), (300, 1068, 1067, 290), (290, 1067, 1064, 285), (401, 988, 993, 413), (413, 993, 1003, 414), (414, 1003, 1002, 404), (404, 1002, 990, 399), (515, 1178, 1183, 527), (527, 1183, 1193, 528), (528, 1193, 1192, 518), (518, 1192, 1180, 513), (211, 1121, 1126, 223), (223, 1126, 1136, 224), (224, 1136, 1135, 214), (214, 1135, 1123, 209), (325, 1102, 1107, 337), (337, 1107, 1117, 338), (338, 1117, 1116, 328), (328, 1116, 1104, 323), (648, 666, 676, 660), (660, 676, 669, 661), (661, 669, 668, 651), (651, 668, 665, 646), (439, 970, 980, 451), (451, 980, 973, 452), (452, 973, 972, 442), (442, 972, 969, 437), (705, 685, 695, 717), (717, 695, 688, 718), (718, 688, 687, 708), (708, 687, 684, 703), (135, 1007, 1012, 147), (147, 1012, 1022, 148), (148, 1022, 1021, 138), (138, 1021, 1009, 133), (553, 1197, 1202, 565), (565, 1202, 1212, 566), (566, 1212, 1211, 556), (556, 1211, 1199, 551), (249, 1083, 1088, 261), (261, 1088, 1098, 262), (262, 1098, 1097, 252), (252, 1097, 1085, 247), (1236, 1217, 1227, 1244), (1244, 1227, 1220, 1245), (1245, 1220, 1219, 1251), (1251, 1219, 1216, 1237), (1217, 1280, 1294, 1225), (1225, 1294, 1288, 1226), (1226, 1288, 1287, 1232), (1232, 1287, 1279, 1218), (1256, 1236, 1246, 1268), (1268, 1246, 1239, 1269), (1269, 1239, 1238, 1259), (1259, 1238, 1235, 1254), (1255, 1274, 1277, 1263), (1263, 1277, 1276, 1264), (1264, 1276, 1275, 1270), (1270, 1275, 1273, 1256), (1274, 1278, 1283, 1277), (1277, 1283, 1293, 1276), (1276, 1293, 1292, 1275), (1275, 1292, 1280, 1273), (0, 1216, 1221, 3), (3, 1221, 1231, 4), (4, 1231, 1230, 11), (11, 1230, 1218, 1), (57, 1255, 1265, 60), (60, 1265, 1258, 61), (61, 1258, 1257, 68), (68, 1257, 1254, 58), (610, 628, 21, 2)])
me_cylinder.polygons.foreach_set('use_smooth', [True] * 1264)
me_cylinder.use_remesh_preserve_volume = False
me_cylinder.use_remesh_preserve_attributes = False
me_cylinder.use_mirror_vertex_groups = False
me_cylinder.update()
me_cylinder_002 = bpy.data.meshes.new('Cylinder.002')
me_cylinder_002.from_pydata([(0.0, 1.0, -1.0), (0.0, 1.0, 1.0), (0.1951, 0.9808, -1.0), (0.1951, 0.9808, 1.0), (0.3827, 0.9239, -1.0), (0.3827, 0.9239, 1.0), (0.5556, 0.8315, -1.0), (0.5556, 0.8315, 1.0), (0.7071, 0.7071, -1.0), (0.7071, 0.7071, 1.0), (0.8315, 0.5556, -1.0), (0.8315, 0.5556, 1.0), (0.9239, 0.3827, -1.0), (0.9239, 0.3827, 1.0), (0.9808, 0.1951, -1.0), (0.9808, 0.1951, 1.0), (1.0, 7.55e-08, -1.0), (1.0, 7.55e-08, 1.0), (0.9808, -0.1951, -1.0), (0.9808, -0.1951, 1.0), (0.9239, -0.3827, -1.0), (0.9239, -0.3827, 1.0), (0.8315, -0.5556, -1.0), (0.8315, -0.5556, 1.0), (0.7071, -0.7071, -1.0), (0.7071, -0.7071, 1.0), (0.5556, -0.8315, -1.0), (0.5556, -0.8315, 1.0), (0.3827, -0.9239, -1.0), (0.3827, -0.9239, 1.0), (0.1951, -0.9808, -1.0), (0.1951, -0.9808, 1.0), (-3.258e-07, -1.0, -1.0), (-3.258e-07, -1.0, 1.0), (-0.1951, -0.9808, -1.0), (-0.1951, -0.9808, 1.0), (-0.3827, -0.9239, -1.0), (-0.3827, -0.9239, 1.0), (-0.5556, -0.8315, -1.0), (-0.5556, -0.8315, 1.0), (-0.7071, -0.7071, -1.0), (-0.7071, -0.7071, 1.0), (-0.8315, -0.5556, -1.0), (-0.8315, -0.5556, 1.0), (-0.9239, -0.3827, -1.0), (-0.9239, -0.3827, 1.0), (-0.9808, -0.1951, -1.0), (-0.9808, -0.1951, 1.0), (-1.0, 9.656e-07, -1.0), (-1.0, 9.656e-07, 1.0), (-0.9808, 0.1951, -1.0), (-0.9808, 0.1951, 1.0), (-0.9239, 0.3827, -1.0), (-0.9239, 0.3827, 1.0), (-0.8315, 0.5556, -1.0), (-0.8315, 0.5556, 1.0), (-0.7071, 0.7071, -1.0), (-0.7071, 0.7071, 1.0), (-0.5556, 0.8315, -1.0), (-0.5556, 0.8315, 1.0), (-0.3827, 0.9239, -1.0), (-0.3827, 0.9239, 1.0), (-0.1951, 0.9808, -1.0), (-0.1951, 0.9808, 1.0)], [], [(0, 1, 3, 2), (2, 3, 5, 4), (4, 5, 7, 6), (6, 7, 9, 8), (8, 9, 11, 10), (10, 11, 13, 12), (12, 13, 15, 14), (14, 15, 17, 16), (16, 17, 19, 18), (18, 19, 21, 20), (20, 21, 23, 22), (22, 23, 25, 24), (24, 25, 27, 26), (26, 27, 29, 28), (28, 29, 31, 30), (30, 31, 33, 32), (32, 33, 35, 34), (34, 35, 37, 36), (36, 37, 39, 38), (38, 39, 41, 40), (40, 41, 43, 42), (42, 43, 45, 44), (44, 45, 47, 46), (46, 47, 49, 48), (48, 49, 51, 50), (50, 51, 53, 52), (52, 53, 55, 54), (54, 55, 57, 56), (56, 57, 59, 58), (58, 59, 61, 60), (3, 1, 63, 61, 59, 57, 55, 53, 51, 49, 47, 45, 43, 41, 39, 37, 35, 33, 31, 29, 27, 25, 23, 21, 19, 17, 15, 13, 11, 9, 7, 5), (60, 61, 63, 62), (62, 63, 1, 0), (0, 2, 4, 6, 8, 10, 12, 14, 16, 18, 20, 22, 24, 26, 28, 30, 32, 34, 36, 38, 40, 42, 44, 46, 48, 50, 52, 54, 56, 58, 60, 62)])
me_cylinder_002.polygons.foreach_set('use_smooth', [True] * 34)
me_cylinder_002.use_remesh_preserve_volume = False
me_cylinder_002.use_remesh_preserve_attributes = False
me_cylinder_002.use_mirror_vertex_groups = False
me_cylinder_002.update()
me_cylinder_003 = bpy.data.meshes.new('Cylinder.003')
me_cylinder_003.from_pydata([(0.0, 1.0, -1.0), (0.0, 1.0, 1.0), (0.1951, 0.9808, -1.0), (0.1951, 0.9808, 1.0), (0.3827, 0.9239, -1.0), (0.3827, 0.9239, 1.0), (0.5556, 0.8315, -1.0), (0.5556, 0.8315, 1.0), (0.7071, 0.7071, -1.0), (0.7071, 0.7071, 1.0), (0.8315, 0.5556, -1.0), (0.8315, 0.5556, 1.0), (0.9239, 0.3827, -1.0), (0.9239, 0.3827, 1.0), (0.9808, 0.1951, -1.0), (0.9808, 0.1951, 1.0), (1.0, 7.55e-08, -1.0), (1.0, 7.55e-08, 1.0), (0.9808, -0.1951, -1.0), (0.9808, -0.1951, 1.0), (0.9239, -0.3827, -1.0), (0.9239, -0.3827, 1.0), (0.8315, -0.5556, -1.0), (0.8315, -0.5556, 1.0), (0.7071, -0.7071, -1.0), (0.7071, -0.7071, 1.0), (0.5556, -0.8315, -1.0), (0.5556, -0.8315, 1.0), (0.3827, -0.9239, -1.0), (0.3827, -0.9239, 1.0), (0.1951, -0.9808, -1.0), (0.1951, -0.9808, 1.0), (-3.258e-07, -1.0, -1.0), (-3.258e-07, -1.0, 1.0), (-0.1951, -0.9808, -1.0), (-0.1951, -0.9808, 1.0), (-0.3827, -0.9239, -1.0), (-0.3827, -0.9239, 1.0), (-0.5556, -0.8315, -1.0), (-0.5556, -0.8315, 1.0), (-0.7071, -0.7071, -1.0), (-0.7071, -0.7071, 1.0), (-0.8315, -0.5556, -1.0), (-0.8315, -0.5556, 1.0), (-0.9239, -0.3827, -1.0), (-0.9239, -0.3827, 1.0), (-0.9808, -0.1951, -1.0), (-0.9808, -0.1951, 1.0), (-1.0, 9.656e-07, -1.0), (-1.0, 9.656e-07, 1.0), (-0.9808, 0.1951, -1.0), (-0.9808, 0.1951, 1.0), (-0.9239, 0.3827, -1.0), (-0.9239, 0.3827, 1.0), (-0.8315, 0.5556, -1.0), (-0.8315, 0.5556, 1.0), (-0.7071, 0.7071, -1.0), (-0.7071, 0.7071, 1.0), (-0.5556, 0.8315, -1.0), (-0.5556, 0.8315, 1.0), (-0.3827, 0.9239, -1.0), (-0.3827, 0.9239, 1.0), (-0.1951, 0.9808, -1.0), (-0.1951, 0.9808, 1.0)], [], [(0, 1, 3, 2), (2, 3, 5, 4), (4, 5, 7, 6), (6, 7, 9, 8), (8, 9, 11, 10), (10, 11, 13, 12), (12, 13, 15, 14), (14, 15, 17, 16), (16, 17, 19, 18), (18, 19, 21, 20), (20, 21, 23, 22), (22, 23, 25, 24), (24, 25, 27, 26), (26, 27, 29, 28), (28, 29, 31, 30), (30, 31, 33, 32), (32, 33, 35, 34), (34, 35, 37, 36), (36, 37, 39, 38), (38, 39, 41, 40), (40, 41, 43, 42), (42, 43, 45, 44), (44, 45, 47, 46), (46, 47, 49, 48), (48, 49, 51, 50), (50, 51, 53, 52), (52, 53, 55, 54), (54, 55, 57, 56), (56, 57, 59, 58), (58, 59, 61, 60), (3, 1, 63, 61, 59, 57, 55, 53, 51, 49, 47, 45, 43, 41, 39, 37, 35, 33, 31, 29, 27, 25, 23, 21, 19, 17, 15, 13, 11, 9, 7, 5), (60, 61, 63, 62), (62, 63, 1, 0), (0, 2, 4, 6, 8, 10, 12, 14, 16, 18, 20, 22, 24, 26, 28, 30, 32, 34, 36, 38, 40, 42, 44, 46, 48, 50, 52, 54, 56, 58, 60, 62)])
me_cylinder_003.polygons.foreach_set('use_smooth', [True] * 34)
me_cylinder_003.use_remesh_preserve_volume = False
me_cylinder_003.use_remesh_preserve_attributes = False
me_cylinder_003.use_mirror_vertex_groups = False
me_cylinder_003.update()
me_cylinder_004 = bpy.data.meshes.new('Cylinder.004')
me_cylinder_004.from_pydata([(0.0, 1.0, -1.0), (0.0, 1.0, 1.0), (0.1951, 0.9808, -1.0), (0.1951, 0.9808, 1.0), (0.3827, 0.9239, -1.0), (0.3827, 0.9239, 1.0), (0.5556, 0.8315, -1.0), (0.5556, 0.8315, 1.0), (0.7071, 0.7071, -1.0), (0.7071, 0.7071, 1.0), (0.8315, 0.5556, -1.0), (0.8315, 0.5556, 1.0), (0.9239, 0.3827, -1.0), (0.9239, 0.3827, 1.0), (0.9808, 0.1951, -1.0), (0.9808, 0.1951, 1.0), (1.0, 7.55e-08, -1.0), (1.0, 7.55e-08, 1.0), (0.9808, -0.1951, -1.0), (0.9808, -0.1951, 1.0), (0.9239, -0.3827, -1.0), (0.9239, -0.3827, 1.0), (0.8315, -0.5556, -1.0), (0.8315, -0.5556, 1.0), (0.7071, -0.7071, -1.0), (0.7071, -0.7071, 1.0), (0.5556, -0.8315, -1.0), (0.5556, -0.8315, 1.0), (0.3827, -0.9239, -1.0), (0.3827, -0.9239, 1.0), (0.1951, -0.9808, -1.0), (0.1951, -0.9808, 1.0), (-3.258e-07, -1.0, -1.0), (-3.258e-07, -1.0, 1.0), (-0.1951, -0.9808, -1.0), (-0.1951, -0.9808, 1.0), (-0.3827, -0.9239, -1.0), (-0.3827, -0.9239, 1.0), (-0.5556, -0.8315, -1.0), (-0.5556, -0.8315, 1.0), (-0.7071, -0.7071, -1.0), (-0.7071, -0.7071, 1.0), (-0.8315, -0.5556, -1.0), (-0.8315, -0.5556, 1.0), (-0.9239, -0.3827, -1.0), (-0.9239, -0.3827, 1.0), (-0.9808, -0.1951, -1.0), (-0.9808, -0.1951, 1.0), (-1.0, 9.656e-07, -1.0), (-1.0, 9.656e-07, 1.0), (-0.9808, 0.1951, -1.0), (-0.9808, 0.1951, 1.0), (-0.9239, 0.3827, -1.0), (-0.9239, 0.3827, 1.0), (-0.8315, 0.5556, -1.0), (-0.8315, 0.5556, 1.0), (-0.7071, 0.7071, -1.0), (-0.7071, 0.7071, 1.0), (-0.5556, 0.8315, -1.0), (-0.5556, 0.8315, 1.0), (-0.3827, 0.9239, -1.0), (-0.3827, 0.9239, 1.0), (-0.1951, 0.9808, -1.0), (-0.1951, 0.9808, 1.0)], [], [(0, 1, 3, 2), (2, 3, 5, 4), (4, 5, 7, 6), (6, 7, 9, 8), (8, 9, 11, 10), (10, 11, 13, 12), (12, 13, 15, 14), (14, 15, 17, 16), (16, 17, 19, 18), (18, 19, 21, 20), (20, 21, 23, 22), (22, 23, 25, 24), (24, 25, 27, 26), (26, 27, 29, 28), (28, 29, 31, 30), (30, 31, 33, 32), (32, 33, 35, 34), (34, 35, 37, 36), (36, 37, 39, 38), (38, 39, 41, 40), (40, 41, 43, 42), (42, 43, 45, 44), (44, 45, 47, 46), (46, 47, 49, 48), (48, 49, 51, 50), (50, 51, 53, 52), (52, 53, 55, 54), (54, 55, 57, 56), (56, 57, 59, 58), (58, 59, 61, 60), (3, 1, 63, 61, 59, 57, 55, 53, 51, 49, 47, 45, 43, 41, 39, 37, 35, 33, 31, 29, 27, 25, 23, 21, 19, 17, 15, 13, 11, 9, 7, 5), (60, 61, 63, 62), (62, 63, 1, 0), (0, 2, 4, 6, 8, 10, 12, 14, 16, 18, 20, 22, 24, 26, 28, 30, 32, 34, 36, 38, 40, 42, 44, 46, 48, 50, 52, 54, 56, 58, 60, 62)])
me_cylinder_004.polygons.foreach_set('use_smooth', [True] * 34)
me_cylinder_004.use_remesh_preserve_volume = False
me_cylinder_004.use_remesh_preserve_attributes = False
me_cylinder_004.use_mirror_vertex_groups = False
me_cylinder_004.update()
me_cylinder_005 = bpy.data.meshes.new('Cylinder.005')
me_cylinder_005.from_pydata([(0.0, 1.0, -1.0), (0.0, 1.0, 1.0), (0.1951, 0.9808, -1.0), (0.1951, 0.9808, 1.0), (0.3827, 0.9239, -1.0), (0.3827, 0.9239, 1.0), (0.5556, 0.8315, -1.0), (0.5556, 0.8315, 1.0), (0.7071, 0.7071, -1.0), (0.7071, 0.7071, 1.0), (0.8315, 0.5556, -1.0), (0.8315, 0.5556, 1.0), (0.9239, 0.3827, -1.0), (0.9239, 0.3827, 1.0), (0.9808, 0.1951, -1.0), (0.9808, 0.1951, 1.0), (1.0, 7.55e-08, -1.0), (1.0, 7.55e-08, 1.0), (0.9808, -0.1951, -1.0), (0.9808, -0.1951, 1.0), (0.9239, -0.3827, -1.0), (0.9239, -0.3827, 1.0), (0.8315, -0.5556, -1.0), (0.8315, -0.5556, 1.0), (0.7071, -0.7071, -1.0), (0.7071, -0.7071, 1.0), (0.5556, -0.8315, -1.0), (0.5556, -0.8315, 1.0), (0.3827, -0.9239, -1.0), (0.3827, -0.9239, 1.0), (0.1951, -0.9808, -1.0), (0.1951, -0.9808, 1.0), (-3.258e-07, -1.0, -1.0), (-3.258e-07, -1.0, 1.0), (-0.1951, -0.9808, -1.0), (-0.1951, -0.9808, 1.0), (-0.3827, -0.9239, -1.0), (-0.3827, -0.9239, 1.0), (-0.5556, -0.8315, -1.0), (-0.5556, -0.8315, 1.0), (-0.7071, -0.7071, -1.0), (-0.7071, -0.7071, 1.0), (-0.8315, -0.5556, -1.0), (-0.8315, -0.5556, 1.0), (-0.9239, -0.3827, -1.0), (-0.9239, -0.3827, 1.0), (-0.9808, -0.1951, -1.0), (-0.9808, -0.1951, 1.0), (-1.0, 9.656e-07, -1.0), (-1.0, 9.656e-07, 1.0), (-0.9808, 0.1951, -1.0), (-0.9808, 0.1951, 1.0), (-0.9239, 0.3827, -1.0), (-0.9239, 0.3827, 1.0), (-0.8315, 0.5556, -1.0), (-0.8315, 0.5556, 1.0), (-0.7071, 0.7071, -1.0), (-0.7071, 0.7071, 1.0), (-0.5556, 0.8315, -1.0), (-0.5556, 0.8315, 1.0), (-0.3827, 0.9239, -1.0), (-0.3827, 0.9239, 1.0), (-0.1951, 0.9808, -1.0), (-0.1951, 0.9808, 1.0)], [], [(0, 1, 3, 2), (2, 3, 5, 4), (4, 5, 7, 6), (6, 7, 9, 8), (8, 9, 11, 10), (10, 11, 13, 12), (12, 13, 15, 14), (14, 15, 17, 16), (16, 17, 19, 18), (18, 19, 21, 20), (20, 21, 23, 22), (22, 23, 25, 24), (24, 25, 27, 26), (26, 27, 29, 28), (28, 29, 31, 30), (30, 31, 33, 32), (32, 33, 35, 34), (34, 35, 37, 36), (36, 37, 39, 38), (38, 39, 41, 40), (40, 41, 43, 42), (42, 43, 45, 44), (44, 45, 47, 46), (46, 47, 49, 48), (48, 49, 51, 50), (50, 51, 53, 52), (52, 53, 55, 54), (54, 55, 57, 56), (56, 57, 59, 58), (58, 59, 61, 60), (3, 1, 63, 61, 59, 57, 55, 53, 51, 49, 47, 45, 43, 41, 39, 37, 35, 33, 31, 29, 27, 25, 23, 21, 19, 17, 15, 13, 11, 9, 7, 5), (60, 61, 63, 62), (62, 63, 1, 0), (0, 2, 4, 6, 8, 10, 12, 14, 16, 18, 20, 22, 24, 26, 28, 30, 32, 34, 36, 38, 40, 42, 44, 46, 48, 50, 52, 54, 56, 58, 60, 62)])
me_cylinder_005.polygons.foreach_set('use_smooth', [True] * 34)
me_cylinder_005.use_remesh_preserve_volume = False
me_cylinder_005.use_remesh_preserve_attributes = False
me_cylinder_005.use_mirror_vertex_groups = False
me_cylinder_005.update()
me_cylinder_006 = bpy.data.meshes.new('Cylinder.006')
me_cylinder_006.from_pydata([(0.0, 1.0, -1.0), (0.0, 1.0, 1.0), (0.1951, 0.9808, -1.0), (0.1951, 0.9808, 1.0), (0.3827, 0.9239, -1.0), (0.3827, 0.9239, 1.0), (0.5556, 0.8315, -1.0), (0.5556, 0.8315, 1.0), (0.7071, 0.7071, -1.0), (0.7071, 0.7071, 1.0), (0.8315, 0.5556, -1.0), (0.8315, 0.5556, 1.0), (0.9239, 0.3827, -1.0), (0.9239, 0.3827, 1.0), (0.9808, 0.1951, -1.0), (0.9808, 0.1951, 1.0), (1.0, 7.55e-08, -1.0), (1.0, 7.55e-08, 1.0), (0.9808, -0.1951, -1.0), (0.9808, -0.1951, 1.0), (0.9239, -0.3827, -1.0), (0.9239, -0.3827, 1.0), (0.8315, -0.5556, -1.0), (0.8315, -0.5556, 1.0), (0.7071, -0.7071, -1.0), (0.7071, -0.7071, 1.0), (0.5556, -0.8315, -1.0), (0.5556, -0.8315, 1.0), (0.3827, -0.9239, -1.0), (0.3827, -0.9239, 1.0), (0.1951, -0.9808, -1.0), (0.1951, -0.9808, 1.0), (-3.258e-07, -1.0, -1.0), (-3.258e-07, -1.0, 1.0), (-0.1951, -0.9808, -1.0), (-0.1951, -0.9808, 1.0), (-0.3827, -0.9239, -1.0), (-0.3827, -0.9239, 1.0), (-0.5556, -0.8315, -1.0), (-0.5556, -0.8315, 1.0), (-0.7071, -0.7071, -1.0), (-0.7071, -0.7071, 1.0), (-0.8315, -0.5556, -1.0), (-0.8315, -0.5556, 1.0), (-0.9239, -0.3827, -1.0), (-0.9239, -0.3827, 1.0), (-0.9808, -0.1951, -1.0), (-0.9808, -0.1951, 1.0), (-1.0, 9.656e-07, -1.0), (-1.0, 9.656e-07, 1.0), (-0.9808, 0.1951, -1.0), (-0.9808, 0.1951, 1.0), (-0.9239, 0.3827, -1.0), (-0.9239, 0.3827, 1.0), (-0.8315, 0.5556, -1.0), (-0.8315, 0.5556, 1.0), (-0.7071, 0.7071, -1.0), (-0.7071, 0.7071, 1.0), (-0.5556, 0.8315, -1.0), (-0.5556, 0.8315, 1.0), (-0.3827, 0.9239, -1.0), (-0.3827, 0.9239, 1.0), (-0.1951, 0.9808, -1.0), (-0.1951, 0.9808, 1.0)], [], [(0, 1, 3, 2), (2, 3, 5, 4), (4, 5, 7, 6), (6, 7, 9, 8), (8, 9, 11, 10), (10, 11, 13, 12), (12, 13, 15, 14), (14, 15, 17, 16), (16, 17, 19, 18), (18, 19, 21, 20), (20, 21, 23, 22), (22, 23, 25, 24), (24, 25, 27, 26), (26, 27, 29, 28), (28, 29, 31, 30), (30, 31, 33, 32), (32, 33, 35, 34), (34, 35, 37, 36), (36, 37, 39, 38), (38, 39, 41, 40), (40, 41, 43, 42), (42, 43, 45, 44), (44, 45, 47, 46), (46, 47, 49, 48), (48, 49, 51, 50), (50, 51, 53, 52), (52, 53, 55, 54), (54, 55, 57, 56), (56, 57, 59, 58), (58, 59, 61, 60), (3, 1, 63, 61, 59, 57, 55, 53, 51, 49, 47, 45, 43, 41, 39, 37, 35, 33, 31, 29, 27, 25, 23, 21, 19, 17, 15, 13, 11, 9, 7, 5), (60, 61, 63, 62), (62, 63, 1, 0), (0, 2, 4, 6, 8, 10, 12, 14, 16, 18, 20, 22, 24, 26, 28, 30, 32, 34, 36, 38, 40, 42, 44, 46, 48, 50, 52, 54, 56, 58, 60, 62)])
me_cylinder_006.polygons.foreach_set('use_smooth', [True] * 34)
me_cylinder_006.use_remesh_preserve_volume = False
me_cylinder_006.use_remesh_preserve_attributes = False
me_cylinder_006.use_mirror_vertex_groups = False
me_cylinder_006.update()

# ---- objects
ob_cylinder_001 = bpy.data.objects.new('Cylinder.001', me_cylinder_001)
ob_cylinder = bpy.data.objects.new('Cylinder', me_cylinder)
ob_cylinder_002 = bpy.data.objects.new('Cylinder.002', me_cylinder_002)
ob_cylinder_003 = bpy.data.objects.new('Cylinder.003', me_cylinder_003)
ob_cylinder_004 = bpy.data.objects.new('Cylinder.004', me_cylinder_004)
ob_cylinder_005 = bpy.data.objects.new('Cylinder.005', me_cylinder_005)
ob_cylinder_006 = bpy.data.objects.new('Cylinder.006', me_cylinder_006)

# ---- transforms, parenting, visibility, modifiers, constraints
ob_cylinder_001.location = (0.0, 0.3932, 0.4763)
ob_cylinder_001.rotation_euler = (-0.0, 1.571, 0.0)
ob_cylinder_001.scale = (0.2386, 0.2386, 5.439)
ob_cylinder_001.lineart.crease_threshold = 0.0
ob_cylinder.location = (0.0, 0.0, 0.0)
ob_cylinder.rotation_euler = (-0.0, 1.571, 0.0)
ob_cylinder.scale = (1.0, 1.0, 5.765)
ob_cylinder.lineart.crease_threshold = 0.0
ob_cylinder_002.location = (0.0, -0.3678, 0.4763)
ob_cylinder_002.rotation_euler = (-0.0, 1.571, 0.0)
ob_cylinder_002.scale = (0.2386, 0.2386, 5.439)
ob_cylinder_002.lineart.crease_threshold = 0.0
ob_cylinder_003.location = (5.385, 0.3932, 0.4763)
ob_cylinder_003.rotation_euler = (-0.0, 1.571, 0.0)
ob_cylinder_003.scale = (0.2685, 0.2685, -0.1941)
ob_cylinder_003.lineart.crease_threshold = 0.0
ob_cylinder_004.location = (-5.359, 0.3932, 0.4763)
ob_cylinder_004.rotation_euler = (-0.0, 1.571, 0.0)
ob_cylinder_004.scale = (0.2685, 0.2685, -0.1941)
ob_cylinder_004.lineart.crease_threshold = 0.0
ob_cylinder_005.location = (5.385, -0.3642, 0.4763)
ob_cylinder_005.rotation_euler = (-0.0, 1.571, 0.0)
ob_cylinder_005.scale = (0.2685, 0.2685, -0.1941)
ob_cylinder_005.lineart.crease_threshold = 0.0
ob_cylinder_006.location = (-5.359, -0.3638, 0.4763)
ob_cylinder_006.rotation_euler = (-0.0, 1.571, 0.0)
ob_cylinder_006.scale = (0.2685, 0.2685, -0.1941)
ob_cylinder_006.lineart.crease_threshold = 0.0

# ---- collection membership
col_collection_1.objects.link(ob_cylinder_001)
col_collection_1.objects.link(ob_cylinder)
col_collection_1.objects.link(ob_cylinder_002)
col_collection_1.objects.link(ob_cylinder_003)
col_collection_1.objects.link(ob_cylinder_004)
col_collection_1.objects.link(ob_cylinder_005)
col_collection_1.objects.link(ob_cylinder_006)

# ---- scene / render settings (as saved in the file)
scene.frame_start = 1; scene.frame_end = 250; scene.frame_set(1)
scene.render.engine = 'BLENDER_EEVEE_NEXT'
scene.render.resolution_percentage = 50
scene.render.dither_intensity = 0.0
scene.cycles.use_denoising = False
scene.cycles.samples = 128
scene.cycles.sampling_pattern = 'TABULATED_SOBOL'
scene.cycles.use_adaptive_sampling = False
scene.cycles.use_light_tree = False
scene.cycles.blur_glossy = 0.0
scene.cycles.sample_clamp_indirect = 0.0
scene.view_settings.view_transform = 'Standard'
bpy.context.view_layer.update()

# ---- added for rendering (the .blend has no active camera and no usable light): camera, sun
cam_auto = bpy.data.cameras.new('AutoCamera')
cam_auto.lens = 50.0
cam_auto.sensor_width = 36.0
cam_auto.clip_end = 1000.0
ob_auto_camera = bpy.data.objects.new('AutoCamera', cam_auto)
scene.collection.objects.link(ob_auto_camera)
ob_auto_camera.location = (10.8701, -13.0442, 9.17692)
ob_auto_camera.rotation_euler = (1.09748, -7.21219e-08, 0.694738)
scene.camera = ob_auto_camera
light_auto_sun = bpy.data.lights.new('AutoSun', 'SUN')
light_auto_sun.energy = 3.0
light_auto_sun.angle = 0.0523599
ob_auto_sun = bpy.data.objects.new('AutoSun', light_auto_sun)
scene.collection.objects.link(ob_auto_sun)
ob_auto_sun.rotation_euler = (0.872665, 0.174533, 0.523599)
bpy.context.view_layer.update()
